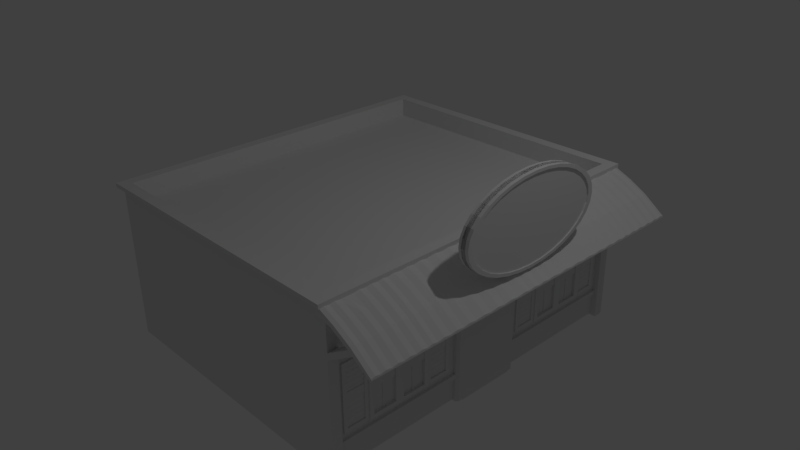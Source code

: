 # Source: Bar.blend  (saved by Blender 2.77.0; exported with 4.5.12 LTS)
import bpy
from mathutils import Matrix  # noqa: F401  (used for matrix-valued properties, if any)

bpy.ops.wm.read_factory_settings(use_empty=True)
scene = bpy.context.scene
scene.name = 'Scene'

# ---- collections
col_collection_1 = bpy.data.collections.new('Collection 1'); scene.collection.children.link(col_collection_1)

# ---- materials (node trees are filled in below, after node groups)
mat_material = bpy.data.materials.new('Material')
mat_material.alpha_threshold = 0.0
mat_material.use_transparent_shadow = False
mat_material.roughness = 0.5
mat_material.line_color = (0.0, 0.0, 0.0, 1.0)

# ---- material node trees

# ---- world
world_world = bpy.data.worlds.new('World'); scene.world = world_world
world_world.color = (0.05088, 0.05088, 0.05088)
world_world.use_sun_shadow = False
world_world.sun_shadow_jitter_overblur = 0.0
world_world.cycles.sampling_method = 'MANUAL'

# ---- cameras
cam_camera = bpy.data.cameras.new('Camera')
cam_camera.clip_end = 100.0
cam_camera.lens = 35.0
cam_camera.sensor_width = 32.0
cam_camera.sensor_height = 18.0
cam_camera.ortho_scale = 7.314
cam_camera.dof.focus_distance = 0.0
cam_camera.dof.aperture_fstop = 128.0

# ---- lights
light_lamp = bpy.data.lights.new('Lamp', 'POINT')
light_lamp.transmission_factor = 0.0
light_lamp.cutoff_distance = 30.0
light_lamp.energy = 100.0
light_lamp.shadow_buffer_clip_start = 1.001
light_lamp.shadow_soft_size = 0.1
light_lamp.shadow_maximum_resolution = 0.006
light_lamp.use_absolute_resolution = True

# ---- meshes
me_cylinder = bpy.data.meshes.new('Cylinder')
me_cylinder.from_pydata([(0.0, 1.0, -1.0), (0.0, 1.0, 1.0), (0.1951, 0.9808, -1.0), (0.1951, 0.9808, 1.0), (0.3827, 0.9239, -1.0), (0.3827, 0.9239, 1.0), (0.5556, 0.8315, -1.0), (0.5556, 0.8315, 1.0), (0.7071, 0.7071, -1.0), (0.7071, 0.7071, 1.0), (0.8315, 0.5556, -1.0), (0.8315, 0.5556, 1.0), (0.9239, 0.3827, -1.0), (0.9239, 0.3827, 1.0), (0.9808, 0.1951, -1.0), (0.9808, 0.1951, 1.0), (1.0, 7.55e-08, -1.0), (1.0, 7.55e-08, 1.0), (0.9808, -0.1951, -1.0), (0.9808, -0.1951, 1.0), (0.9239, -0.3827, -1.0), (0.9239, -0.3827, 1.0), (0.8315, -0.5556, -1.0), (0.8315, -0.5556, 1.0), (0.7071, -0.7071, -1.0), (0.7071, -0.7071, 1.0), (0.5556, -0.8315, -1.0), (0.5556, -0.8315, 1.0), (0.3827, -0.9239, -1.0), (0.3827, -0.9239, 1.0), (0.1951, -0.9808, -1.0), (0.1951, -0.9808, 1.0), (-3.258e-07, -1.0, -1.0), (-3.258e-07, -1.0, 1.0), (-0.1951, -0.9808, -1.0), (-0.1951, -0.9808, 1.0), (-0.3827, -0.9239, -1.0), (-0.3827, -0.9239, 1.0), (-0.5556, -0.8315, -1.0), (-0.5556, -0.8315, 1.0), (-0.7071, -0.7071, -1.0), (-0.7071, -0.7071, 1.0), (-0.8315, -0.5556, -1.0), (-0.8315, -0.5556, 1.0), (-0.9239, -0.3827, -1.0), (-0.9239, -0.3827, 1.0), (-0.9808, -0.1951, -1.0), (-0.9808, -0.1951, 1.0), (-1.0, 9.656e-07, -1.0), (-1.0, 9.656e-07, 1.0), (-0.9808, 0.1951, -1.0), (-0.9808, 0.1951, 1.0), (-0.9239, 0.3827, -1.0), (-0.9239, 0.3827, 1.0), (-0.8315, 0.5556, -1.0), (-0.8315, 0.5556, 1.0), (-0.7071, 0.7071, -1.0), (-0.7071, 0.7071, 1.0), (-0.5556, 0.8315, -1.0), (-0.5556, 0.8315, 1.0), (-0.3827, 0.9239, -1.0), (-0.3827, 0.9239, 1.0), (-0.1951, 0.9808, -1.0), (-0.1951, 0.9808, 1.0), (0.0, 1.0, -1.0), (0.1951, 0.9808, -1.0), (0.1951, 0.9808, 2.11), (-6.651e-10, 1.0, 2.11), (0.3827, 0.9239, -1.0), (0.3827, 0.9239, 2.11), (0.5556, 0.8315, -1.0), (0.5556, 0.8315, 2.11), (0.7071, 0.7071, -1.0), (0.7071, 0.7071, 2.11), (0.8315, 0.5556, -1.0), (0.8315, 0.5556, 2.11), (0.9239, 0.3827, -1.0), (0.9239, 0.3827, 2.11), (0.9808, 0.1951, -1.0), (0.9808, 0.1951, 2.11), (1.0, 7.55e-08, -1.0), (1.0, 7.55e-08, 2.11), (0.9808, -0.1951, -1.0), (0.9808, -0.1951, 2.11), (0.9239, -0.3827, -1.0), (0.9239, -0.3827, 2.11), (0.8315, -0.5556, -1.0), (0.8315, -0.5556, 2.11), (0.7071, -0.7071, -1.0), (0.7071, -0.7071, 2.11), (0.5556, -0.8315, -1.0), (0.5556, -0.8315, 2.11), (0.3827, -0.9239, -1.0), (0.3827, -0.9239, 2.11), (0.1951, -0.9808, -1.0), (0.1951, -0.9808, 2.11), (-3.258e-07, -1.0, -1.0), (-3.265e-07, -1.0, 2.11), (-0.1951, -0.9808, -1.0), (-0.1951, -0.9808, 2.11), (-0.3827, -0.9239, -1.0), (-0.3827, -0.9239, 2.11), (-0.5556, -0.8315, -1.0), (-0.5556, -0.8315, 2.11), (-0.7071, -0.7071, -1.0), (-0.7071, -0.7071, 2.11), (-0.8315, -0.5556, -1.0), (-0.8315, -0.5556, 2.11), (-0.9239, -0.3827, -1.0), (-0.9239, -0.3827, 2.11), (-0.9808, -0.1951, -1.0), (-0.9808, -0.1951, 2.11), (-1.0, 9.656e-07, -1.0), (-1.0, 9.656e-07, 2.11), (-0.9808, 0.1951, -1.0), (-0.9808, 0.1951, 2.11), (-0.9239, 0.3827, -1.0), (-0.9239, 0.3827, 2.11), (-0.8315, 0.5556, -1.0), (-0.8315, 0.5556, 2.11), (-0.7071, 0.7071, -1.0), (-0.7071, 0.7071, 2.11), (-0.5556, 0.8315, -1.0), (-0.5556, 0.8315, 2.11), (-0.3827, 0.9239, -1.0), (-0.3827, 0.9239, 2.11), (-0.1951, 0.9808, -1.0), (-0.1951, 0.9808, 2.11), (8.203e-09, 0.9354, -1.883), (0.1825, 0.9174, -1.883), (0.358, 0.8642, -1.883), (0.5197, 0.7777, -1.883), (0.6614, 0.6614, -1.883), (0.7777, 0.5197, -1.883), (0.8642, 0.358, -1.883), (0.9174, 0.1825, -1.883), (0.9354, 8.904e-08, -1.883), (0.9174, -0.1825, -1.883), (0.8642, -0.358, -1.883), (0.7777, -0.5197, -1.883), (0.6614, -0.6614, -1.883), (0.5197, -0.7777, -1.883), (0.358, -0.8642, -1.883), (0.1825, -0.9174, -1.883), (-2.966e-07, -0.9354, -1.883), (-0.1825, -0.9174, -1.883), (-0.358, -0.8642, -1.883), (-0.5197, -0.7777, -1.883), (-0.6614, -0.6614, -1.883), (-0.7777, -0.5197, -1.883), (-0.8642, -0.358, -1.883), (-0.9174, -0.1825, -1.883), (-0.9354, 9.216e-07, -1.883), (-0.9174, 0.1825, -1.883), (-0.8642, 0.358, -1.883), (-0.7777, 0.5197, -1.883), (-0.6614, 0.6614, -1.883), (-0.5197, 0.7777, -1.883), (-0.358, 0.8642, -1.883), (-0.1825, 0.9174, -1.883), (8.859e-10, 1.0, -2.478), (0.1951, 0.9808, -2.478), (0.3827, 0.9239, -2.478), (0.5556, 0.8315, -2.478), (0.7071, 0.7071, -2.478), (0.8315, 0.5556, -2.478), (0.9239, 0.3827, -2.478), (0.9808, 0.1951, -2.478), (1.0, 7.55e-08, -2.478), (0.9808, -0.1951, -2.478), (0.9239, -0.3827, -2.478), (0.8315, -0.5556, -2.478), (0.7071, -0.7071, -2.478), (0.5556, -0.8315, -2.478), (0.3827, -0.9239, -2.478), (0.1951, -0.9808, -2.478), (-3.25e-07, -1.0, -2.478), (-0.1951, -0.9808, -2.478), (-0.3827, -0.9239, -2.478), (-0.5556, -0.8315, -2.478), (-0.7071, -0.7071, -2.478), (-0.8315, -0.5556, -2.478), (-0.9239, -0.3827, -2.478), (-0.9808, -0.1951, -2.478), (-1.0, 9.656e-07, -2.478), (-0.9808, 0.1951, -2.478), (-0.9239, 0.3827, -2.478), (-0.8315, 0.5556, -2.478), (-0.7071, 0.7071, -2.478), (-0.5556, 0.8315, -2.478), (-0.3827, 0.9239, -2.478), (-0.1951, 0.9808, -2.478), (8.559e-09, 0.9354, -2.478), (0.1825, 0.9174, -2.478), (0.358, 0.8642, -2.478), (0.5197, 0.7777, -2.478), (0.6614, 0.6614, -2.478), (0.7777, 0.5197, -2.478), (0.8642, 0.358, -2.478), (0.9174, 0.1825, -2.478), (0.9354, 8.904e-08, -2.478), (0.9174, -0.1825, -2.478), (0.8642, -0.358, -2.478), (0.7777, -0.5197, -2.478), (0.6614, -0.6614, -2.478), (0.5197, -0.7777, -2.478), (0.358, -0.8642, -2.478), (0.1825, -0.9174, -2.478), (-2.962e-07, -0.9354, -2.478), (-0.1825, -0.9174, -2.478), (-0.358, -0.8642, -2.478), (-0.5197, -0.7777, -2.478), (-0.6614, -0.6614, -2.478), (-0.7777, -0.5197, -2.478), (-0.8642, -0.358, -2.478), (-0.9174, -0.1825, -2.478), (-0.9354, 9.216e-07, -2.478), (-0.9174, 0.1825, -2.478), (-0.8642, 0.358, -2.478), (-0.7777, 0.5197, -2.478), (-0.6614, 0.6614, -2.478), (-0.5197, 0.7777, -2.478), (-0.358, 0.8642, -2.478), (-0.1825, 0.9174, -2.478)], [], [(0, 2, 3, 1), (2, 4, 5, 3), (4, 6, 7, 5), (6, 8, 9, 7), (8, 10, 11, 9), (10, 12, 13, 11), (12, 14, 15, 13), (14, 16, 17, 15), (16, 18, 19, 17), (18, 20, 21, 19), (20, 22, 23, 21), (22, 24, 25, 23), (24, 26, 27, 25), (26, 28, 29, 27), (28, 30, 31, 29), (30, 32, 33, 31), (32, 34, 35, 33), (34, 36, 37, 35), (36, 38, 39, 37), (38, 40, 41, 39), (40, 42, 43, 41), (42, 44, 45, 43), (44, 46, 47, 45), (46, 48, 49, 47), (48, 50, 51, 49), (50, 52, 53, 51), (52, 54, 55, 53), (54, 56, 57, 55), (56, 58, 59, 57), (58, 60, 61, 59), (3, 5, 7, 9, 11, 13, 15, 17, 19, 21, 23, 25, 27, 29, 31, 33, 35, 37, 39, 41, 43, 45, 47, 49, 51, 53, 55, 57, 59, 61, 63, 1), (60, 62, 63, 61), (62, 0, 1, 63), (0, 62, 60, 58, 56, 54, 52, 50, 48, 46, 44, 42, 40, 38, 36, 34, 32, 30, 28, 26, 24, 22, 20, 18, 16, 14, 12, 10, 8, 6, 4, 2), (64, 67, 66, 65), (65, 66, 69, 68), (68, 69, 71, 70), (70, 71, 73, 72), (72, 73, 75, 74), (74, 75, 77, 76), (76, 77, 79, 78), (78, 79, 81, 80), (80, 81, 83, 82), (82, 83, 85, 84), (84, 85, 87, 86), (86, 87, 89, 88), (88, 89, 91, 90), (90, 91, 93, 92), (92, 93, 95, 94), (94, 95, 97, 96), (96, 97, 99, 98), (98, 99, 101, 100), (100, 101, 103, 102), (102, 103, 105, 104), (104, 105, 107, 106), (106, 107, 109, 108), (108, 109, 111, 110), (110, 111, 113, 112), (112, 113, 115, 114), (114, 115, 117, 116), (116, 117, 119, 118), (118, 119, 121, 120), (120, 121, 123, 122), (122, 123, 125, 124), (66, 67, 127, 125, 123, 121, 119, 117, 115, 113, 111, 109, 107, 105, 103, 101, 99, 97, 95, 93, 91, 89, 87, 85, 83, 81, 79, 77, 75, 73, 71, 69), (124, 125, 127, 126), (126, 127, 67, 64), (141, 140, 204, 205), (128, 129, 130, 131, 132, 133, 134, 135, 136, 137, 138, 139, 140, 141, 142, 143, 144, 145, 146, 147, 148, 149, 150, 151, 152, 153, 154, 155, 156, 157, 158, 159), (100, 102, 179, 178), (140, 139, 203, 204), (82, 84, 170, 169), (139, 138, 202, 203), (116, 118, 187, 186), (138, 137, 201, 202), (64, 65, 161, 160), (98, 100, 178, 177), (137, 136, 200, 201), (80, 82, 169, 168), (136, 135, 199, 200), (114, 116, 186, 185), (135, 134, 198, 199), (96, 98, 177, 176), (134, 133, 197, 198), (128, 159, 223, 192), (78, 80, 168, 167), (133, 132, 196, 197), (159, 158, 222, 223), (112, 114, 185, 184), (132, 131, 195, 196), (158, 157, 221, 222), (94, 96, 176, 175), (131, 130, 194, 195), (157, 156, 220, 221), (76, 78, 167, 166), (130, 129, 193, 194), (156, 155, 219, 220), (110, 112, 184, 183), (129, 128, 192, 193), (155, 154, 218, 219), (166, 167, 199, 198), (175, 176, 208, 207), (184, 185, 217, 216), (162, 163, 195, 194), (171, 172, 204, 203), (180, 181, 213, 212), (189, 190, 222, 221), (167, 168, 200, 199), (176, 177, 209, 208), (185, 186, 218, 217), (163, 164, 196, 195), (172, 173, 205, 204), (181, 182, 214, 213), (190, 191, 223, 222), (168, 169, 201, 200), (177, 178, 210, 209), (186, 187, 219, 218), (164, 165, 197, 196), (173, 174, 206, 205), (182, 183, 215, 214), (160, 161, 193, 192), (191, 160, 192, 223), (169, 170, 202, 201), (178, 179, 211, 210), (187, 188, 220, 219), (165, 166, 198, 197), (174, 175, 207, 206), (183, 184, 216, 215), (161, 162, 194, 193), (170, 171, 203, 202), (179, 180, 212, 211), (188, 189, 221, 220), (118, 120, 188, 187), (65, 68, 162, 161), (142, 141, 205, 206), (84, 86, 171, 170), (143, 142, 206, 207), (102, 104, 180, 179), (144, 143, 207, 208), (120, 122, 189, 188), (68, 70, 163, 162), (145, 144, 208, 209), (86, 88, 172, 171), (146, 145, 209, 210), (104, 106, 181, 180), (147, 146, 210, 211), (122, 124, 190, 189), (70, 72, 164, 163), (148, 147, 211, 212), (88, 90, 173, 172), (149, 148, 212, 213), (106, 108, 182, 181), (150, 149, 213, 214), (124, 126, 191, 190), (72, 74, 165, 164), (151, 150, 214, 215), (90, 92, 174, 173), (152, 151, 215, 216), (108, 110, 183, 182), (153, 152, 216, 217), (126, 64, 160, 191), (74, 76, 166, 165), (154, 153, 217, 218), (92, 94, 175, 174)])
me_cylinder.use_remesh_preserve_volume = False
me_cylinder.use_remesh_preserve_attributes = False
me_cylinder.use_mirror_vertex_groups = False
me_cylinder.update()
me_cube_006 = bpy.data.meshes.new('Cube.006')
me_cube_006.from_pydata([(0.0, 0.8684, 1.0), (1.0, 0.1316, 1.0), (-1.0, 1.0, -1.0), (-1.0, 1.0, 1.0), (1.0, 0.8684, 1.0), (-1.0, 0.1316, -1.0), (1.0, 1.0, -1.0), (1.0, 1.0, 1.0), (-1.0, 0.8684, -1.0), (-1.0, 0.0, 1.0), (-1.0, 1.0, 0.0), (-1.0, 0.0, -1.0), (0.0, 1.0, 1.0), (1.0, 1.0, 0.0), (0.0, 1.0, -1.0), (1.0, 0.0, 1.0), (1.0, 0.8684, -1.0), (1.0, 0.0, -1.0), (1.0, 0.1316, -1.0), (-1.0, 0.8684, 1.0), (0.0, 0.0, 1.0), (0.0, 0.0, -1.0), (-1.0, 0.1316, 1.0), (1.0, 0.0, 0.0), (-1.0, 0.0, 0.0), (0.0, 0.1316, 1.0), (0.0, 0.8684, -1.0), (0.0, 0.1316, -1.0), (1.974, 1.0, -1.0), (1.974, 1.0, -0.8841), (-1.0, 0.8684, 0.0), (-1.0, 0.1316, 0.0), (-1.0, 0.1316, 0.8673), (-1.0, 0.1316, 0.1327), (1.0, 0.1316, 0.8673), (1.0, 0.1316, 0.1327), (1.0, 0.8684, 0.8673), (1.0, 0.8684, 0.1327), (-1.0, 1.0, 0.8673), (-1.0, 1.0, 0.1327), (1.0, 1.0, 0.8673), (1.0, 1.0, 0.1327), (-1.0, 0.8684, 0.8673), (-1.0, 0.8684, 0.1327), (1.0, 0.0, 0.8673), (1.0, 0.0, 0.1327), (1.0, 1.68, 0.8673), (1.0, 1.121, 0.8673), (-1.0, 0.0, 0.8673), (-1.0, 0.0, 0.1327), (-1.0, 1.0, -0.1159), (-1.0, 1.0, -0.8841), (1.0, 1.0, -0.1159), (1.0, 1.0, -0.8841), (1.0, 0.0, -0.1159), (1.0, 0.0, -0.8841), (1.0, 1.121, 0.1327), (1.0, 1.68, 0.1327), (-1.0, 0.0, -0.1159), (-1.0, 0.0, -0.8841), (1.0, 0.8684, -0.1159), (1.0, 0.8684, -0.8841), (1.0, 0.1316, -0.1159), (1.0, 0.1316, -0.8841), (-1.0, 0.1316, -0.1159), (-1.0, 0.1316, -0.8841), (-1.0, 0.8684, -0.1159), (-1.0, 0.8684, -0.8841), (1.974, 0.1316, 0.0), (1.974, 0.1316, 0.1327), (-1.0, 0.5236, 0.0), (-1.0, 0.4764, 0.0), (0.0, 0.5236, 1.0), (0.0, 0.4764, 1.0), (0.0, 0.5236, -1.0), (0.0, 0.4764, -1.0), (1.0, 0.4764, -1.0), (1.0, 0.5236, -1.0), (-1.0, 0.4764, 1.0), (-1.0, 0.5236, 1.0), (-1.0, 0.5236, -1.0), (-1.0, 0.4764, -1.0), (1.0, 0.5236, 1.0), (1.0, 0.4764, 1.0), (1.0, 0.4764, 0.8673), (1.0, 0.5236, 0.8673), (1.0, 0.4764, 0.1327), (1.0, 0.5236, 0.1327), (-1.0, 0.5236, 0.8673), (-1.0, 0.4764, 0.8673), (-1.0, 0.5236, 0.1327), (-1.0, 0.4764, 0.1327), (-1.0, 0.5236, -0.1159), (-1.0, 0.4764, -0.1159), (-1.0, 0.5236, -0.8841), (-1.0, 0.4764, -0.8841), (1.0, 0.4764, -0.1159), (1.0, 0.5236, -0.1159), (1.0, 0.4764, -0.8841), (1.0, 0.5236, -0.8841), (1.384, 0.1316, 0.1327), (2.532, 1.0, -1.0), (1.384, 1.0, -0.8841), (1.384, 1.0, -1.0), (2.532, 1.0, -0.8841), (2.532, 0.1316, 0.0), (1.384, 0.8684, -1.0), (1.384, 0.0, 0.0), (1.384, 0.8684, 0.1327), (1.384, 1.0, 0.1327), (1.384, 1.0, 0.0), (1.384, 0.1316, 1.0), (1.384, 0.0, 1.0), (1.384, 0.5236, -1.0), (1.384, 0.0, -1.0), (1.384, 0.1316, -1.0), (1.384, 0.4764, 1.0), (1.384, 0.0, -0.8841), (1.384, 0.0, 0.1327), (1.384, 1.0, 1.0), (1.384, 0.8684, 1.0), (1.384, 0.8684, -0.8841), (1.384, 0.1316, -0.8841), (1.384, 0.1316, 0.8673), (1.384, 0.8684, 0.8673), (1.384, 1.0, 0.8673), (1.384, 0.0, 0.8673), (1.384, 0.5236, 0.8673), (1.384, 0.5236, 0.1327), (1.384, 1.0, -0.1159), (1.384, 0.0, -0.1159), (1.384, 0.8684, -0.1159), (1.384, 0.1316, -0.1159), (1.384, 0.5236, -0.1159), (1.384, 0.5236, -0.8841), (2.532, 0.1316, 0.1327), (1.384, 0.4764, -1.0), (1.384, 0.5236, 1.0), (1.384, 0.4764, 0.8673), (1.384, 0.4764, 0.1327), (1.384, 0.4764, -0.1159), (1.384, 0.4764, -0.8841), (1.974, 0.5236, 0.0), (1.974, 0.8684, 0.0), (1.974, 0.8684, -1.0), (1.974, 0.0, 0.0), (1.974, 0.8684, 0.1327), (1.974, 1.0, 0.1327), (1.974, 1.0, 0.0), (1.974, 0.1316, 1.0), (1.974, 0.0, 1.0), (1.974, 0.5236, -1.0), (1.974, 0.0, -1.0), (1.974, 0.1316, -1.0), (1.974, 0.4764, 1.0), (1.974, 0.0, -0.8841), (1.974, 0.0, 0.1327), (1.974, 1.0, 1.0), (1.974, 0.8684, 1.0), (1.974, 0.8684, -0.8841), (1.974, 0.1316, -0.8841), (1.974, 0.1316, 0.8673), (1.974, 0.8684, 0.8673), (1.974, 1.0, 0.8673), (1.974, 0.0, 0.8673), (1.974, 0.5236, 0.8673), (1.974, 0.5236, 0.1327), (1.974, 1.0, -0.1159), (1.974, 0.0, -0.1159), (1.974, 0.8684, -0.1159), (1.974, 0.1316, -0.1159), (1.974, 0.5236, -0.1159), (1.974, 0.5236, -0.8841), (1.974, 0.4764, 0.0), (1.974, 0.4764, -1.0), (1.974, 0.5236, 1.0), (1.974, 0.4764, 0.8673), (1.974, 0.4764, 0.1327), (1.974, 0.4764, -0.1159), (1.974, 0.4764, -0.8841), (2.532, 0.8684, -1.0), (2.532, 0.0, 0.0), (2.532, 0.8684, 0.1327), (2.532, 0.8684, 0.0), (2.532, 1.0, 0.1327), (2.532, 1.0, 0.0), (2.532, 0.1316, 1.0), (2.532, 0.0, 1.0), (2.532, 0.5236, -1.0), (2.532, 0.0, -1.0), (2.532, 0.1316, -1.0), (2.532, 0.4764, 1.0), (2.532, 0.0, -0.8841), (2.532, 0.0, 0.1327), (2.532, 1.0, 1.0), (2.532, 0.8684, 1.0), (2.532, 0.8684, -0.8841), (2.532, 0.1316, -0.8841), (2.532, 0.1316, 0.8673), (2.532, 0.8684, 0.8673), (2.532, 1.0, 0.8673), (2.532, 0.0, 0.8673), (2.532, 0.5236, 0.8673), (2.532, 1.0, -0.1159), (2.532, 0.0, -0.1159), (2.532, 0.8684, -0.1159), (2.532, 0.1316, -0.1159), (2.532, 0.5236, -0.8841), (2.532, 0.4764, -1.0), (2.532, 0.5236, 1.0), (2.532, 0.4764, 0.8673), (2.532, 0.4764, -0.8841), (-1.0, 1.801, -0.8841), (-1.0, 1.801, -1.0), (0.0, 1.801, 1.0), (1.0, 1.801, 1.0), (1.0, 1.801, -0.8841), (1.0, 1.801, -1.0), (0.0, 1.801, -1.0), (-1.0, 1.801, 0.1327), (-1.0, 1.801, 0.0), (-1.0, 1.801, 1.0), (1.0, 1.801, 0.1327), (1.0, 1.801, 0.0), (0.0, 1.801, -0.8841), (0.0, 1.801, 0.1327), (0.0, 1.801, 0.0), (-1.0, 1.801, 0.8673), (1.0, 1.801, 0.8673), (0.0, 1.801, 0.8673), (-1.0, 1.801, -0.1159), (1.0, 1.801, -0.1159), (0.0, 1.801, -0.1159), (1.0, 1.121, -0.1159), (1.0, 1.68, -0.1159), (-1.0, 1.68, 0.8673), (-1.0, 1.121, 0.8673), (-1.0, 1.121, 1.0), (-1.0, 1.68, 1.0), (-1.0, 1.121, 0.1327), (-1.0, 1.68, 0.1327), (-1.0, 1.68, -0.8841), (-1.0, 1.121, -0.8841), (0.0, 1.68, -1.0), (0.0, 1.121, -1.0), (-1.0, 1.121, -1.0), (-1.0, 1.68, -1.0), (-1.0, 1.68, -0.1159), (-1.0, 1.121, -0.1159), (-1.0, 1.121, 0.0), (-1.0, 1.68, 0.0), (1.0, 1.68, -0.8841), (1.0, 1.121, -0.8841), (1.0, 1.121, -1.0), (1.0, 1.68, -1.0), (0.0, 1.68, 1.0), (0.0, 1.121, 1.0), (1.0, 1.121, 1.0), (1.0, 1.68, 1.0), (1.429, 1.0, -0.8841), (1.429, 1.0, -1.0), (1.429, 1.0, 0.1327), (1.429, 1.0, 0.0), (1.429, 1.121, 0.1327), (1.429, 1.68, 0.8673), (1.429, 1.801, 0.8673), (1.429, 1.121, 0.0), (1.429, 1.68, -0.1159), (1.429, 1.801, -0.1159), (1.429, 1.0, 1.0), (1.429, 1.0, 0.8673), (1.429, 1.0, -0.1159), (1.429, 1.121, -0.8841), (1.429, 1.68, -1.0), (1.429, 1.801, -1.0), (1.429, 1.68, 1.0), (1.429, 1.801, 1.0), (1.429, 1.801, -0.8841), (1.429, 1.801, 0.1327), (1.429, 1.801, 0.0), (1.429, 1.68, 0.1327), (1.429, 1.121, 0.8673), (1.429, 1.68, 0.0), (1.429, 1.121, -0.1159), (1.429, 1.68, -0.8841), (1.429, 1.121, -1.0), (1.429, 1.121, 1.0), (1.804, 1.0, -0.8841), (1.804, 1.0, -1.0), (1.804, 1.0, 0.1327), (1.804, 1.0, 0.0), (1.804, 1.121, 0.1327), (1.804, 1.68, 0.8673), (1.804, 1.801, 0.8673), (1.804, 1.121, 0.0), (1.804, 1.68, -0.1159), (1.804, 1.801, -0.1159), (1.804, 1.0, 1.0), (1.804, 1.0, 0.8673), (1.804, 1.0, -0.1159), (1.804, 1.121, -0.8841), (1.804, 1.68, -1.0), (1.804, 1.801, -1.0), (1.804, 1.68, 1.0), (1.804, 1.801, 1.0), (1.804, 1.801, -0.8841), (1.804, 1.801, 0.1327), (1.804, 1.801, 0.0), (1.804, 1.68, 0.1327), (1.804, 1.121, 0.8673), (1.804, 1.68, 0.0), (1.804, 1.121, -0.1159), (1.804, 1.68, -0.8841), (1.804, 1.121, -1.0), (1.804, 1.121, 1.0)], [], [(67, 51, 2, 8), (56, 47, 281, 263), (15, 44, 126, 112), (82, 4, 0, 72), (26, 14, 6, 16), (0, 12, 3, 19), (11, 5, 27, 21), (90, 43, 30, 70), (4, 7, 12, 0), (23, 54, 130, 107), (20, 25, 22, 9), (8, 2, 14, 26), (13, 41, 109, 110), (49, 33, 31, 24), (80, 8, 26, 74), (53, 52, 129, 102), (76, 77, 113, 136), (52, 13, 110, 129), (238, 255, 214, 221), (228, 215, 276, 265), (240, 235, 227, 219), (72, 0, 19, 79), (15, 1, 25, 20), (43, 39, 10, 30), (21, 27, 18, 17), (74, 26, 16, 77), (59, 65, 5, 11), (94, 67, 8, 80), (19, 3, 38, 42), (42, 38, 39, 43), (52, 53, 259, 271), (235, 238, 221, 227), (250, 240, 219, 220), (241, 247, 230, 212), (41, 40, 125, 109), (18, 76, 136, 115), (40, 7, 119, 125), (61, 99, 134, 121), (9, 22, 32, 48), (48, 32, 33, 49), (96, 98, 141, 140), (84, 34, 35, 86), (79, 19, 42, 88), (88, 42, 43, 90), (70, 30, 66, 92), (92, 66, 67, 94), (24, 31, 64, 58), (58, 64, 65, 59), (243, 246, 213, 218), (247, 250, 220, 230), (63, 62, 132, 122), (97, 60, 131, 133), (77, 16, 106, 113), (96, 62, 63, 98), (99, 97, 133, 134), (84, 86, 139, 138), (6, 253, 285, 260), (255, 258, 215, 214), (30, 10, 50, 66), (66, 50, 51, 67), (60, 97, 99, 61), (86, 35, 100, 139), (36, 37, 108, 124), (60, 61, 121, 131), (64, 93, 95, 65), (93, 92, 94, 95), (31, 71, 93, 64), (71, 70, 92, 93), (32, 89, 91, 33), (89, 88, 90, 91), (22, 78, 89, 32), (78, 79, 88, 89), (36, 85, 87, 37), (87, 85, 127, 128), (37, 87, 128, 108), (98, 63, 122, 141), (65, 95, 81, 5), (95, 94, 80, 81), (27, 75, 76, 18), (75, 74, 77, 76), (25, 73, 78, 22), (73, 72, 79, 78), (5, 81, 75, 27), (81, 80, 74, 75), (45, 23, 107, 118), (34, 84, 138, 123), (85, 36, 124, 127), (35, 34, 123, 100), (33, 91, 71, 31), (91, 90, 70, 71), (1, 83, 73, 25), (83, 82, 72, 73), (139, 100, 69, 177), (118, 107, 145, 156), (138, 127, 165, 176), (122, 132, 170, 160), (117, 114, 152, 155), (123, 138, 176, 161), (126, 118, 156, 164), (116, 111, 149, 154), (137, 116, 154, 175), (112, 126, 164, 150), (131, 121, 159, 169), (114, 115, 153, 152), (120, 137, 175, 158), (109, 125, 163, 147), (113, 106, 144, 151), (136, 113, 151, 174), (133, 140, 141, 134), (125, 119, 157, 163), (130, 117, 155, 168), (127, 138, 139, 128), (111, 112, 150, 149), (115, 136, 174, 153), (124, 108, 146, 162), (107, 130, 168, 145), (110, 109, 147, 148), (102, 129, 167, 29), (6, 53, 102, 103), (54, 55, 117, 130), (1, 15, 112, 111), (7, 4, 120, 119), (44, 45, 118, 126), (17, 18, 115, 114), (4, 82, 137, 120), (83, 1, 111, 116), (62, 96, 140, 132), (82, 83, 116, 137), (16, 6, 103, 106), (55, 17, 114, 117), (167, 148, 185, 203), (177, 69, 68, 173), (179, 160, 197, 211), (144, 28, 101, 180), (165, 162, 199, 202), (159, 172, 207, 196), (28, 29, 104, 101), (157, 158, 195, 194), (68, 69, 135, 105), (156, 145, 181, 193), (176, 165, 202, 210), (160, 170, 206, 197), (155, 152, 189, 192), (173, 68, 170, 178), (161, 176, 210, 198), (164, 156, 193, 201), (143, 142, 171, 169), (142, 173, 178, 171), (170, 68, 105, 206), (154, 149, 186, 191), (175, 154, 191, 209), (150, 164, 201, 187), (146, 166, 142, 143), (166, 177, 173, 142), (128, 139, 177, 166), (119, 120, 158, 157), (133, 131, 169, 171), (103, 102, 29, 28), (132, 140, 178, 170), (121, 134, 172, 159), (127, 124, 162, 165), (140, 133, 171, 178), (106, 103, 28, 144), (108, 128, 166, 146), (141, 122, 160, 179), (129, 110, 148, 167), (134, 141, 179, 172), (100, 123, 161, 69), (104, 196, 180, 101), (211, 197, 190, 208), (197, 192, 189, 190), (135, 193, 181, 105), (184, 182, 183, 185), (194, 195, 199, 200), (200, 199, 182, 184), (186, 187, 201, 198), (198, 201, 193, 135), (191, 186, 198, 210), (105, 181, 204, 206), (206, 204, 192, 197), (185, 183, 205, 203), (203, 205, 196, 104), (195, 209, 202, 199), (209, 191, 210, 202), (196, 207, 188, 180), (207, 211, 208, 188), (172, 179, 211, 207), (69, 161, 198, 135), (146, 143, 183, 182), (29, 167, 203, 104), (148, 147, 184, 185), (145, 168, 204, 181), (162, 146, 182, 199), (153, 174, 208, 190), (149, 150, 187, 186), (168, 155, 192, 204), (163, 157, 194, 200), (174, 151, 188, 208), (151, 144, 180, 188), (143, 169, 205, 183), (147, 163, 200, 184), (158, 175, 209, 195), (152, 153, 190, 189), (169, 159, 196, 205), (224, 216, 217, 218), (212, 224, 218, 213), (219, 225, 226, 220), (225, 222, 223, 226), (214, 215, 228, 229), (229, 228, 222, 225), (221, 214, 229, 227), (227, 229, 225, 219), (220, 226, 232, 230), (230, 232, 224, 212), (226, 223, 231, 232), (232, 231, 216, 224), (246, 241, 212, 213), (223, 222, 278, 279), (13, 52, 271, 262), (254, 243, 218, 217), (6, 14, 244, 253), (253, 244, 243, 254), (47, 46, 264, 281), (251, 252, 272, 284), (215, 258, 275, 276), (2, 51, 242, 245), (245, 242, 241, 246), (12, 7, 257, 256), (256, 257, 258, 255), (254, 217, 274, 273), (258, 257, 286, 275), (50, 10, 249, 248), (248, 249, 250, 247), (14, 2, 245, 244), (244, 245, 246, 243), (51, 50, 248, 242), (242, 248, 247, 241), (10, 39, 239, 249), (249, 239, 240, 250), (38, 3, 237, 236), (236, 237, 238, 235), (53, 6, 260, 259), (57, 56, 263, 280), (39, 38, 236, 239), (239, 236, 235, 240), (216, 231, 268, 277), (3, 12, 256, 237), (237, 256, 255, 238), (257, 7, 269, 286), (234, 251, 284, 267), (265, 276, 304, 293), (284, 272, 300, 312), (261, 262, 290, 289), (272, 283, 311, 300), (279, 278, 306, 307), (259, 260, 288, 287), (282, 267, 295, 310), (274, 277, 305, 302), (263, 266, 282, 280), (283, 266, 294, 311), (276, 275, 303, 304), (273, 274, 302, 301), (266, 283, 267, 282), (280, 282, 310, 308), (271, 259, 287, 299), (281, 264, 292, 309), (253, 254, 273, 285), (7, 40, 270, 269), (222, 228, 265, 278), (46, 57, 280, 264), (41, 13, 262, 261), (40, 41, 261, 270), (252, 233, 283, 272), (231, 223, 279, 268), (233, 234, 267, 283), (217, 216, 277, 274), (303, 292, 293, 304), (295, 312, 305, 296), (310, 295, 296, 307), (312, 301, 302, 305), (308, 310, 307, 306), (292, 308, 306, 293), (298, 289, 291, 309), (289, 290, 294, 291), (287, 288, 313, 300), (300, 313, 301, 312), (290, 299, 311, 294), (299, 287, 300, 311), (297, 298, 309, 314), (314, 309, 292, 303), (267, 284, 312, 295), (260, 285, 313, 288), (278, 265, 293, 306), (285, 273, 301, 313), (268, 279, 307, 296), (286, 269, 297, 314), (277, 268, 296, 305), (275, 286, 314, 303), (269, 270, 298, 297), (263, 281, 309, 291), (270, 261, 289, 298), (264, 280, 308, 292), (262, 271, 299, 290), (266, 263, 291, 294)])
me_cube_006.use_remesh_preserve_volume = False
me_cube_006.use_remesh_preserve_attributes = False
me_cube_006.use_mirror_vertex_groups = False
me_cube_006.update()
me_cube_007 = bpy.data.meshes.new('Cube.007')
me_cube_007.from_pydata([(1.0, 1.68, 0.8673), (1.0, 1.121, 0.8673), (1.0, 1.121, 0.1327), (1.0, 1.68, 0.1327), (1.0, 1.121, -0.1159), (1.0, 1.68, -0.1159), (1.0, 1.68, -0.8841), (1.0, 1.121, -0.8841), (1.319, 1.121, -0.8073), (1.0, 1.121, -0.7304), (1.319, 1.121, -0.6536), (1.0, 1.121, -0.5768), (1.319, 1.121, -0.5), (1.0, 1.121, -0.4232), (1.319, 1.121, -0.3464), (1.0, 1.121, -0.2696), (1.319, 1.121, -0.1927), (1.319, 1.68, -0.8073), (1.0, 1.68, -0.7304), (1.319, 1.68, -0.6536), (1.0, 1.68, -0.5768), (1.319, 1.68, -0.5), (1.0, 1.68, -0.4232), (1.319, 1.68, -0.3464), (1.0, 1.68, -0.2696), (1.319, 1.68, -0.1927), (1.319, 1.121, 0.2062), (1.0, 1.121, 0.2796), (1.319, 1.121, 0.3531), (1.0, 1.121, 0.4265), (1.319, 1.121, 0.5), (1.0, 1.121, 0.5735), (1.319, 1.121, 0.6469), (1.0, 1.121, 0.7204), (1.319, 1.121, 0.7938), (1.319, 1.68, 0.2062), (1.0, 1.68, 0.2796), (1.319, 1.68, 0.3531), (1.0, 1.68, 0.4265), (1.319, 1.68, 0.5), (1.0, 1.68, 0.5735), (1.319, 1.68, 0.6469), (1.0, 1.68, 0.7204), (1.319, 1.68, 0.7938), (1.0, -1.68, 0.8673), (1.0, -1.121, 0.8673), (1.0, -1.121, 0.1327), (1.0, -1.68, 0.1327), (1.0, -1.121, -0.1159), (1.0, -1.68, -0.1159), (1.0, -1.68, -0.8841), (1.0, -1.121, -0.8841), (1.319, -1.121, -0.8073), (1.0, -1.121, -0.7304), (1.319, -1.121, -0.6536), (1.0, -1.121, -0.5768), (1.319, -1.121, -0.5), (1.0, -1.121, -0.4232), (1.319, -1.121, -0.3464), (1.0, -1.121, -0.2696), (1.319, -1.121, -0.1927), (1.319, -1.68, -0.8073), (1.0, -1.68, -0.7304), (1.319, -1.68, -0.6536), (1.0, -1.68, -0.5768), (1.319, -1.68, -0.5), (1.0, -1.68, -0.4232), (1.319, -1.68, -0.3464), (1.0, -1.68, -0.2696), (1.319, -1.68, -0.1927), (1.319, -1.121, 0.2062), (1.0, -1.121, 0.2796), (1.319, -1.121, 0.3531), (1.0, -1.121, 0.4265), (1.319, -1.121, 0.5), (1.0, -1.121, 0.5735), (1.319, -1.121, 0.6469), (1.0, -1.121, 0.7204), (1.319, -1.121, 0.7938), (1.319, -1.68, 0.2062), (1.0, -1.68, 0.2796), (1.319, -1.68, 0.3531), (1.0, -1.68, 0.4265), (1.319, -1.68, 0.5), (1.0, -1.68, 0.5735), (1.319, -1.68, 0.6469), (1.0, -1.68, 0.7204), (1.319, -1.68, 0.7938)], [], [(26, 2, 3, 35), (8, 7, 6, 17), (4, 16, 25, 5), (16, 15, 24, 25), (15, 14, 23, 24), (14, 13, 22, 23), (13, 12, 21, 22), (12, 11, 20, 21), (11, 10, 19, 20), (10, 9, 18, 19), (9, 8, 17, 18), (1, 34, 43, 0), (34, 33, 42, 43), (33, 32, 41, 42), (32, 31, 40, 41), (31, 30, 39, 40), (30, 29, 38, 39), (29, 28, 37, 38), (28, 27, 36, 37), (27, 26, 35, 36), (70, 79, 47, 46), (52, 61, 50, 51), (48, 49, 69, 60), (60, 69, 68, 59), (59, 68, 67, 58), (58, 67, 66, 57), (57, 66, 65, 56), (56, 65, 64, 55), (55, 64, 63, 54), (54, 63, 62, 53), (53, 62, 61, 52), (45, 44, 87, 78), (78, 87, 86, 77), (77, 86, 85, 76), (76, 85, 84, 75), (75, 84, 83, 74), (74, 83, 82, 73), (73, 82, 81, 72), (72, 81, 80, 71), (71, 80, 79, 70)])
me_cube_007.use_remesh_preserve_volume = False
me_cube_007.use_remesh_preserve_attributes = False
me_cube_007.use_mirror_vertex_groups = False
me_cube_007.update()
me_cube_004 = bpy.data.meshes.new('Cube.004')
me_cube_004.from_pydata([(0.0, 0.8684, 1.0), (1.0, 0.1316, 1.0), (-1.0, 1.0, -1.0), (-1.0, 1.0, 1.0), (1.0, 0.8684, 1.0), (-1.0, 0.1316, -1.0), (1.0, 1.0, -1.0), (1.0, 1.0, 1.0), (-1.0, 0.8684, -1.0), (-1.0, 0.0, 1.0), (-1.0, 1.0, 0.0), (-1.0, 0.0, -1.0), (0.0, 1.0, 1.0), (1.0, 1.0, 0.0), (0.0, 1.0, -1.0), (1.0, 0.0, 1.0), (1.0, 0.8684, -1.0), (1.0, 0.0, -1.0), (1.0, 0.1316, -1.0), (-1.0, 0.8684, 1.0), (0.0, 0.0, 1.0), (0.0, 0.0, -1.0), (-1.0, 0.1316, 1.0), (1.0, 0.0, 0.0), (-1.0, 0.0, 0.0), (0.0, 0.1316, 1.0), (0.0, 0.8684, -1.0), (0.0, 0.1316, -1.0), (1.974, 1.0, -1.0), (1.974, 1.0, -0.8841), (-1.0, 0.8684, 0.0), (-1.0, 0.1316, 0.0), (-1.0, 0.1316, 0.8673), (-1.0, 0.1316, 0.1327), (1.0, 0.1316, 0.8673), (1.0, 0.1316, 0.1327), (1.0, 0.8684, 0.8673), (1.0, 0.8684, 0.1327), (-1.0, 1.0, 0.8673), (-1.0, 1.0, 0.1327), (1.0, 1.0, 0.8673), (1.0, 1.0, 0.1327), (-1.0, 0.8684, 0.8673), (-1.0, 0.8684, 0.1327), (1.0, 0.0, 0.8673), (1.0, 0.0, 0.1327), (1.0, 1.68, 0.8673), (1.0, 1.121, 0.8673), (-1.0, 0.0, 0.8673), (-1.0, 0.0, 0.1327), (-1.0, 1.0, -0.1159), (-1.0, 1.0, -0.8841), (1.0, 1.0, -0.1159), (1.0, 1.0, -0.8841), (1.0, 0.0, -0.1159), (1.0, 0.0, -0.8841), (1.0, 1.121, 0.1327), (1.0, 1.68, 0.1327), (-1.0, 0.0, -0.1159), (-1.0, 0.0, -0.8841), (1.0, 0.8684, -0.1159), (1.0, 0.8684, -0.8841), (1.0, 0.1316, -0.1159), (1.0, 0.1316, -0.8841), (-1.0, 0.1316, -0.1159), (-1.0, 0.1316, -0.8841), (-1.0, 0.8684, -0.1159), (-1.0, 0.8684, -0.8841), (1.974, 0.1316, 0.0), (1.974, 0.1316, 0.1327), (-1.0, 0.5236, 0.0), (-1.0, 0.4764, 0.0), (0.0, 0.5236, 1.0), (0.0, 0.4764, 1.0), (0.0, 0.5236, -1.0), (0.0, 0.4764, -1.0), (1.0, 0.4764, -1.0), (1.0, 0.5236, -1.0), (-1.0, 0.4764, 1.0), (-1.0, 0.5236, 1.0), (-1.0, 0.5236, -1.0), (-1.0, 0.4764, -1.0), (1.0, 0.5236, 1.0), (1.0, 0.4764, 1.0), (1.0, 0.4764, 0.8673), (1.0, 0.5236, 0.8673), (1.0, 0.4764, 0.1327), (1.0, 0.5236, 0.1327), (-1.0, 0.5236, 0.8673), (-1.0, 0.4764, 0.8673), (-1.0, 0.5236, 0.1327), (-1.0, 0.4764, 0.1327), (-1.0, 0.5236, -0.1159), (-1.0, 0.4764, -0.1159), (-1.0, 0.5236, -0.8841), (-1.0, 0.4764, -0.8841), (1.0, 0.4764, -0.1159), (1.0, 0.5236, -0.1159), (1.0, 0.4764, -0.8841), (1.0, 0.5236, -0.8841), (1.384, 0.1316, 0.1327), (2.532, 1.0, -1.0), (1.384, 1.0, -0.8841), (1.384, 1.0, -1.0), (2.532, 1.0, -0.8841), (2.532, 0.1316, 0.0), (1.384, 0.8684, -1.0), (1.384, 0.0, 0.0), (1.384, 0.8684, 0.1327), (1.384, 1.0, 0.1327), (1.384, 1.0, 0.0), (1.384, 0.1316, 1.0), (1.384, 0.0, 1.0), (1.384, 0.5236, -1.0), (1.384, 0.0, -1.0), (1.384, 0.1316, -1.0), (1.384, 0.4764, 1.0), (1.384, 0.0, -0.8841), (1.384, 0.0, 0.1327), (1.384, 1.0, 1.0), (1.384, 0.8684, 1.0), (1.384, 0.8684, -0.8841), (1.384, 0.1316, -0.8841), (1.384, 0.1316, 0.8673), (1.384, 0.8684, 0.8673), (1.384, 1.0, 0.8673), (1.384, 0.0, 0.8673), (1.384, 0.5236, 0.8673), (1.384, 0.5236, 0.1327), (1.384, 1.0, -0.1159), (1.384, 0.0, -0.1159), (1.384, 0.8684, -0.1159), (1.384, 0.1316, -0.1159), (1.384, 0.5236, -0.1159), (1.384, 0.5236, -0.8841), (2.532, 0.1316, 0.1327), (1.384, 0.4764, -1.0), (1.384, 0.5236, 1.0), (1.384, 0.4764, 0.8673), (1.384, 0.4764, 0.1327), (1.384, 0.4764, -0.1159), (1.384, 0.4764, -0.8841), (1.974, 0.5236, 0.0), (1.974, 0.8684, 0.0), (1.974, 0.8684, -1.0), (1.974, 0.0, 0.0), (1.974, 0.8684, 0.1327), (1.974, 1.0, 0.1327), (1.974, 1.0, 0.0), (1.974, 0.1316, 1.0), (1.974, 0.0, 1.0), (1.974, 0.5236, -1.0), (1.974, 0.0, -1.0), (1.974, 0.1316, -1.0), (1.974, 0.4764, 1.0), (1.974, 0.0, -0.8841), (1.974, 0.0, 0.1327), (1.974, 1.0, 1.0), (1.974, 0.8684, 1.0), (1.974, 0.8684, -0.8841), (1.974, 0.1316, -0.8841), (1.974, 0.1316, 0.8673), (1.974, 0.8684, 0.8673), (1.974, 1.0, 0.8673), (1.974, 0.0, 0.8673), (1.974, 0.5236, 0.8673), (1.974, 0.5236, 0.1327), (1.974, 1.0, -0.1159), (1.974, 0.0, -0.1159), (1.974, 0.8684, -0.1159), (1.974, 0.1316, -0.1159), (1.974, 0.5236, -0.1159), (1.974, 0.5236, -0.8841), (1.974, 0.4764, 0.0), (1.974, 0.4764, -1.0), (1.974, 0.5236, 1.0), (1.974, 0.4764, 0.8673), (1.974, 0.4764, 0.1327), (1.974, 0.4764, -0.1159), (1.974, 0.4764, -0.8841), (2.532, 0.8684, -1.0), (2.532, 0.0, 0.0), (2.532, 0.8684, 0.1327), (2.532, 0.8684, 0.0), (2.532, 1.0, 0.1327), (2.532, 1.0, 0.0), (2.532, 0.1316, 1.0), (2.532, 0.0, 1.0), (2.532, 0.5236, -1.0), (2.532, 0.0, -1.0), (2.532, 0.1316, -1.0), (2.532, 0.4764, 1.0), (2.532, 0.0, -0.8841), (2.532, 0.0, 0.1327), (2.532, 1.0, 1.0), (2.532, 0.8684, 1.0), (2.532, 0.8684, -0.8841), (2.532, 0.1316, -0.8841), (2.532, 0.1316, 0.8673), (2.532, 0.8684, 0.8673), (2.532, 1.0, 0.8673), (2.532, 0.0, 0.8673), (2.532, 0.5236, 0.8673), (2.532, 1.0, -0.1159), (2.532, 0.0, -0.1159), (2.532, 0.8684, -0.1159), (2.532, 0.1316, -0.1159), (2.532, 0.5236, -0.8841), (2.532, 0.4764, -1.0), (2.532, 0.5236, 1.0), (2.532, 0.4764, 0.8673), (2.532, 0.4764, -0.8841), (-1.0, 1.801, -0.8841), (-1.0, 1.801, -1.0), (0.0, 1.801, 1.0), (1.0, 1.801, 1.0), (1.0, 1.801, -0.8841), (1.0, 1.801, -1.0), (0.0, 1.801, -1.0), (-1.0, 1.801, 0.1327), (-1.0, 1.801, 0.0), (-1.0, 1.801, 1.0), (1.0, 1.801, 0.1327), (1.0, 1.801, 0.0), (0.0, 1.801, -0.8841), (0.0, 1.801, 0.1327), (0.0, 1.801, 0.0), (-1.0, 1.801, 0.8673), (1.0, 1.801, 0.8673), (0.0, 1.801, 0.8673), (-1.0, 1.801, -0.1159), (1.0, 1.801, -0.1159), (0.0, 1.801, -0.1159), (1.0, 1.121, -0.1159), (1.0, 1.68, -0.1159), (-1.0, 1.68, 0.8673), (-1.0, 1.121, 0.8673), (-1.0, 1.121, 1.0), (-1.0, 1.68, 1.0), (-1.0, 1.121, 0.1327), (-1.0, 1.68, 0.1327), (-1.0, 1.68, -0.8841), (-1.0, 1.121, -0.8841), (0.0, 1.68, -1.0), (0.0, 1.121, -1.0), (-1.0, 1.121, -1.0), (-1.0, 1.68, -1.0), (-1.0, 1.68, -0.1159), (-1.0, 1.121, -0.1159), (-1.0, 1.121, 0.0), (-1.0, 1.68, 0.0), (1.0, 1.68, -0.8841), (1.0, 1.121, -0.8841), (1.0, 1.121, -1.0), (1.0, 1.68, -1.0), (0.0, 1.68, 1.0), (0.0, 1.121, 1.0), (1.0, 1.121, 1.0), (1.0, 1.68, 1.0), (1.429, 1.0, -0.8841), (1.429, 1.0, -1.0), (1.429, 1.0, 0.1327), (1.429, 1.0, 0.0), (1.429, 1.121, 0.1327), (1.429, 1.68, 0.8673), (1.429, 1.801, 0.8673), (1.429, 1.121, 0.0), (1.429, 1.68, -0.1159), (1.429, 1.801, -0.1159), (1.429, 1.0, 1.0), (1.429, 1.0, 0.8673), (1.429, 1.0, -0.1159), (1.429, 1.121, -0.8841), (1.429, 1.68, -1.0), (1.429, 1.801, -1.0), (1.429, 1.68, 1.0), (1.429, 1.801, 1.0), (1.429, 1.801, -0.8841), (1.429, 1.801, 0.1327), (1.429, 1.801, 0.0), (1.429, 1.68, 0.1327), (1.429, 1.121, 0.8673), (1.429, 1.68, 0.0), (1.429, 1.121, -0.1159), (1.429, 1.68, -0.8841), (1.429, 1.121, -1.0), (1.429, 1.121, 1.0), (1.804, 1.0, -0.8841), (1.804, 1.0, -1.0), (1.804, 1.0, 0.1327), (1.804, 1.0, 0.0), (1.804, 1.121, 0.1327), (1.804, 1.68, 0.8673), (1.804, 1.801, 0.8673), (1.804, 1.121, 0.0), (1.804, 1.68, -0.1159), (1.804, 1.801, -0.1159), (1.804, 1.0, 1.0), (1.804, 1.0, 0.8673), (1.804, 1.0, -0.1159), (1.804, 1.121, -0.8841), (1.804, 1.68, -1.0), (1.804, 1.801, -1.0), (1.804, 1.68, 1.0), (1.804, 1.801, 1.0), (1.804, 1.801, -0.8841), (1.804, 1.801, 0.1327), (1.804, 1.801, 0.0), (1.804, 1.68, 0.1327), (1.804, 1.121, 0.8673), (1.804, 1.68, 0.0), (1.804, 1.121, -0.1159), (1.804, 1.68, -0.8841), (1.804, 1.121, -1.0), (1.804, 1.121, 1.0)], [], [(67, 51, 2, 8), (56, 47, 281, 263), (15, 44, 126, 112), (82, 4, 0, 72), (26, 14, 6, 16), (0, 12, 3, 19), (11, 5, 27, 21), (90, 43, 30, 70), (4, 7, 12, 0), (23, 54, 130, 107), (20, 25, 22, 9), (8, 2, 14, 26), (13, 41, 109, 110), (49, 33, 31, 24), (80, 8, 26, 74), (53, 52, 129, 102), (76, 77, 113, 136), (52, 13, 110, 129), (238, 255, 214, 221), (228, 215, 276, 265), (240, 235, 227, 219), (72, 0, 19, 79), (15, 1, 25, 20), (43, 39, 10, 30), (21, 27, 18, 17), (74, 26, 16, 77), (59, 65, 5, 11), (94, 67, 8, 80), (19, 3, 38, 42), (42, 38, 39, 43), (52, 53, 259, 271), (235, 238, 221, 227), (250, 240, 219, 220), (241, 247, 230, 212), (41, 40, 125, 109), (18, 76, 136, 115), (40, 7, 119, 125), (61, 99, 134, 121), (9, 22, 32, 48), (48, 32, 33, 49), (96, 98, 141, 140), (84, 34, 35, 86), (79, 19, 42, 88), (88, 42, 43, 90), (70, 30, 66, 92), (92, 66, 67, 94), (24, 31, 64, 58), (58, 64, 65, 59), (243, 246, 213, 218), (247, 250, 220, 230), (63, 62, 132, 122), (97, 60, 131, 133), (77, 16, 106, 113), (96, 62, 63, 98), (99, 97, 133, 134), (84, 86, 139, 138), (6, 253, 285, 260), (255, 258, 215, 214), (30, 10, 50, 66), (66, 50, 51, 67), (60, 97, 99, 61), (86, 35, 100, 139), (36, 37, 108, 124), (60, 61, 121, 131), (64, 93, 95, 65), (93, 92, 94, 95), (31, 71, 93, 64), (71, 70, 92, 93), (32, 89, 91, 33), (89, 88, 90, 91), (22, 78, 89, 32), (78, 79, 88, 89), (36, 85, 87, 37), (87, 85, 127, 128), (37, 87, 128, 108), (98, 63, 122, 141), (65, 95, 81, 5), (95, 94, 80, 81), (27, 75, 76, 18), (75, 74, 77, 76), (25, 73, 78, 22), (73, 72, 79, 78), (5, 81, 75, 27), (81, 80, 74, 75), (45, 23, 107, 118), (34, 84, 138, 123), (85, 36, 124, 127), (35, 34, 123, 100), (33, 91, 71, 31), (91, 90, 70, 71), (1, 83, 73, 25), (83, 82, 72, 73), (139, 100, 69, 177), (118, 107, 145, 156), (138, 127, 165, 176), (122, 132, 170, 160), (117, 114, 152, 155), (123, 138, 176, 161), (126, 118, 156, 164), (116, 111, 149, 154), (137, 116, 154, 175), (112, 126, 164, 150), (131, 121, 159, 169), (114, 115, 153, 152), (120, 137, 175, 158), (109, 125, 163, 147), (113, 106, 144, 151), (136, 113, 151, 174), (133, 140, 141, 134), (125, 119, 157, 163), (130, 117, 155, 168), (127, 138, 139, 128), (111, 112, 150, 149), (115, 136, 174, 153), (124, 108, 146, 162), (107, 130, 168, 145), (110, 109, 147, 148), (102, 129, 167, 29), (6, 53, 102, 103), (54, 55, 117, 130), (1, 15, 112, 111), (7, 4, 120, 119), (44, 45, 118, 126), (17, 18, 115, 114), (4, 82, 137, 120), (83, 1, 111, 116), (62, 96, 140, 132), (82, 83, 116, 137), (16, 6, 103, 106), (55, 17, 114, 117), (167, 148, 185, 203), (177, 69, 68, 173), (179, 160, 197, 211), (144, 28, 101, 180), (165, 162, 199, 202), (159, 172, 207, 196), (28, 29, 104, 101), (157, 158, 195, 194), (68, 69, 135, 105), (156, 145, 181, 193), (176, 165, 202, 210), (160, 170, 206, 197), (155, 152, 189, 192), (173, 68, 170, 178), (161, 176, 210, 198), (164, 156, 193, 201), (143, 142, 171, 169), (142, 173, 178, 171), (170, 68, 105, 206), (154, 149, 186, 191), (175, 154, 191, 209), (150, 164, 201, 187), (146, 166, 142, 143), (166, 177, 173, 142), (128, 139, 177, 166), (119, 120, 158, 157), (133, 131, 169, 171), (103, 102, 29, 28), (132, 140, 178, 170), (121, 134, 172, 159), (127, 124, 162, 165), (140, 133, 171, 178), (106, 103, 28, 144), (108, 128, 166, 146), (141, 122, 160, 179), (129, 110, 148, 167), (134, 141, 179, 172), (100, 123, 161, 69), (104, 196, 180, 101), (211, 197, 190, 208), (197, 192, 189, 190), (135, 193, 181, 105), (184, 182, 183, 185), (194, 195, 199, 200), (200, 199, 182, 184), (186, 187, 201, 198), (198, 201, 193, 135), (191, 186, 198, 210), (105, 181, 204, 206), (206, 204, 192, 197), (185, 183, 205, 203), (203, 205, 196, 104), (195, 209, 202, 199), (209, 191, 210, 202), (196, 207, 188, 180), (207, 211, 208, 188), (172, 179, 211, 207), (69, 161, 198, 135), (146, 143, 183, 182), (29, 167, 203, 104), (148, 147, 184, 185), (145, 168, 204, 181), (162, 146, 182, 199), (153, 174, 208, 190), (149, 150, 187, 186), (168, 155, 192, 204), (163, 157, 194, 200), (174, 151, 188, 208), (151, 144, 180, 188), (143, 169, 205, 183), (147, 163, 200, 184), (158, 175, 209, 195), (152, 153, 190, 189), (169, 159, 196, 205), (224, 216, 217, 218), (212, 224, 218, 213), (219, 225, 226, 220), (225, 222, 223, 226), (214, 215, 228, 229), (229, 228, 222, 225), (221, 214, 229, 227), (227, 229, 225, 219), (220, 226, 232, 230), (230, 232, 224, 212), (226, 223, 231, 232), (232, 231, 216, 224), (246, 241, 212, 213), (223, 222, 278, 279), (13, 52, 271, 262), (254, 243, 218, 217), (6, 14, 244, 253), (253, 244, 243, 254), (47, 46, 264, 281), (251, 252, 272, 284), (215, 258, 275, 276), (2, 51, 242, 245), (245, 242, 241, 246), (12, 7, 257, 256), (256, 257, 258, 255), (254, 217, 274, 273), (258, 257, 286, 275), (50, 10, 249, 248), (248, 249, 250, 247), (14, 2, 245, 244), (244, 245, 246, 243), (51, 50, 248, 242), (242, 248, 247, 241), (10, 39, 239, 249), (249, 239, 240, 250), (38, 3, 237, 236), (236, 237, 238, 235), (53, 6, 260, 259), (57, 56, 263, 280), (39, 38, 236, 239), (239, 236, 235, 240), (216, 231, 268, 277), (3, 12, 256, 237), (237, 256, 255, 238), (257, 7, 269, 286), (234, 251, 284, 267), (265, 276, 304, 293), (284, 272, 300, 312), (261, 262, 290, 289), (272, 283, 311, 300), (279, 278, 306, 307), (259, 260, 288, 287), (282, 267, 295, 310), (274, 277, 305, 302), (263, 266, 282, 280), (283, 266, 294, 311), (276, 275, 303, 304), (273, 274, 302, 301), (266, 283, 267, 282), (280, 282, 310, 308), (271, 259, 287, 299), (281, 264, 292, 309), (253, 254, 273, 285), (7, 40, 270, 269), (222, 228, 265, 278), (46, 57, 280, 264), (41, 13, 262, 261), (40, 41, 261, 270), (252, 233, 283, 272), (231, 223, 279, 268), (233, 234, 267, 283), (217, 216, 277, 274), (303, 292, 293, 304), (295, 312, 305, 296), (310, 295, 296, 307), (312, 301, 302, 305), (308, 310, 307, 306), (292, 308, 306, 293), (298, 289, 291, 309), (289, 290, 294, 291), (287, 288, 313, 300), (300, 313, 301, 312), (290, 299, 311, 294), (299, 287, 300, 311), (297, 298, 309, 314), (314, 309, 292, 303), (267, 284, 312, 295), (260, 285, 313, 288), (278, 265, 293, 306), (285, 273, 301, 313), (268, 279, 307, 296), (286, 269, 297, 314), (277, 268, 296, 305), (275, 286, 314, 303), (269, 270, 298, 297), (263, 281, 309, 291), (270, 261, 289, 298), (264, 280, 308, 292), (262, 271, 299, 290), (266, 263, 291, 294)])
me_cube_004.use_remesh_preserve_volume = False
me_cube_004.use_remesh_preserve_attributes = False
me_cube_004.use_mirror_vertex_groups = False
me_cube_004.update()
me_cube_005 = bpy.data.meshes.new('Cube.005')
me_cube_005.from_pydata([(1.0, 1.68, 0.8673), (1.0, 1.121, 0.8673), (1.0, 1.121, 0.1327), (1.0, 1.68, 0.1327), (1.0, 1.121, -0.1159), (1.0, 1.68, -0.1159), (1.0, 1.68, -0.8841), (1.0, 1.121, -0.8841), (1.319, 1.121, -0.8073), (1.0, 1.121, -0.7304), (1.319, 1.121, -0.6536), (1.0, 1.121, -0.5768), (1.319, 1.121, -0.5), (1.0, 1.121, -0.4232), (1.319, 1.121, -0.3464), (1.0, 1.121, -0.2696), (1.319, 1.121, -0.1927), (1.319, 1.68, -0.8073), (1.0, 1.68, -0.7304), (1.319, 1.68, -0.6536), (1.0, 1.68, -0.5768), (1.319, 1.68, -0.5), (1.0, 1.68, -0.4232), (1.319, 1.68, -0.3464), (1.0, 1.68, -0.2696), (1.319, 1.68, -0.1927), (1.319, 1.121, 0.2062), (1.0, 1.121, 0.2796), (1.319, 1.121, 0.3531), (1.0, 1.121, 0.4265), (1.319, 1.121, 0.5), (1.0, 1.121, 0.5735), (1.319, 1.121, 0.6469), (1.0, 1.121, 0.7204), (1.319, 1.121, 0.7938), (1.319, 1.68, 0.2062), (1.0, 1.68, 0.2796), (1.319, 1.68, 0.3531), (1.0, 1.68, 0.4265), (1.319, 1.68, 0.5), (1.0, 1.68, 0.5735), (1.319, 1.68, 0.6469), (1.0, 1.68, 0.7204), (1.319, 1.68, 0.7938), (1.0, -1.68, 0.8673), (1.0, -1.121, 0.8673), (1.0, -1.121, 0.1327), (1.0, -1.68, 0.1327), (1.0, -1.121, -0.1159), (1.0, -1.68, -0.1159), (1.0, -1.68, -0.8841), (1.0, -1.121, -0.8841), (1.319, -1.121, -0.8073), (1.0, -1.121, -0.7304), (1.319, -1.121, -0.6536), (1.0, -1.121, -0.5768), (1.319, -1.121, -0.5), (1.0, -1.121, -0.4232), (1.319, -1.121, -0.3464), (1.0, -1.121, -0.2696), (1.319, -1.121, -0.1927), (1.319, -1.68, -0.8073), (1.0, -1.68, -0.7304), (1.319, -1.68, -0.6536), (1.0, -1.68, -0.5768), (1.319, -1.68, -0.5), (1.0, -1.68, -0.4232), (1.319, -1.68, -0.3464), (1.0, -1.68, -0.2696), (1.319, -1.68, -0.1927), (1.319, -1.121, 0.2062), (1.0, -1.121, 0.2796), (1.319, -1.121, 0.3531), (1.0, -1.121, 0.4265), (1.319, -1.121, 0.5), (1.0, -1.121, 0.5735), (1.319, -1.121, 0.6469), (1.0, -1.121, 0.7204), (1.319, -1.121, 0.7938), (1.319, -1.68, 0.2062), (1.0, -1.68, 0.2796), (1.319, -1.68, 0.3531), (1.0, -1.68, 0.4265), (1.319, -1.68, 0.5), (1.0, -1.68, 0.5735), (1.319, -1.68, 0.6469), (1.0, -1.68, 0.7204), (1.319, -1.68, 0.7938)], [], [(26, 2, 3, 35), (8, 7, 6, 17), (4, 16, 25, 5), (16, 15, 24, 25), (15, 14, 23, 24), (14, 13, 22, 23), (13, 12, 21, 22), (12, 11, 20, 21), (11, 10, 19, 20), (10, 9, 18, 19), (9, 8, 17, 18), (1, 34, 43, 0), (34, 33, 42, 43), (33, 32, 41, 42), (32, 31, 40, 41), (31, 30, 39, 40), (30, 29, 38, 39), (29, 28, 37, 38), (28, 27, 36, 37), (27, 26, 35, 36), (70, 79, 47, 46), (52, 61, 50, 51), (48, 49, 69, 60), (60, 69, 68, 59), (59, 68, 67, 58), (58, 67, 66, 57), (57, 66, 65, 56), (56, 65, 64, 55), (55, 64, 63, 54), (54, 63, 62, 53), (53, 62, 61, 52), (45, 44, 87, 78), (78, 87, 86, 77), (77, 86, 85, 76), (76, 85, 84, 75), (75, 84, 83, 74), (74, 83, 82, 73), (73, 82, 81, 72), (72, 81, 80, 71), (71, 80, 79, 70)])
me_cube_005.use_remesh_preserve_volume = False
me_cube_005.use_remesh_preserve_attributes = False
me_cube_005.use_mirror_vertex_groups = False
me_cube_005.update()
me_cube_002 = bpy.data.meshes.new('Cube.002')
me_cube_002.from_pydata([(-0.9864, 1.421, -32.07), (-0.9864, 1.421, -30.86), (-0.9938, 1.421, -38.97), (-0.9566, 1.421, -16.32), (-0.9485, 1.313, -14.17), (-0.9418, 1.049, -12.32), (-0.935, 0.7367, -11.11), (-0.929, 0.4147, -10.67), (-0.9248, 0.001066, -10.62), (-0.9864, -1.421, -32.07), (-0.9864, -1.421, -30.86), (-0.9938, -1.421, -38.97), (-0.9566, -1.421, -16.32), (-0.9485, -1.313, -14.17), (-0.9418, -1.049, -12.32), (-0.935, -0.7367, -11.11), (-0.929, -0.4147, -10.67), (-0.9248, -0.001066, -10.62), (-5.94, 0.7367, -10.77), (-5.934, 0.4147, -10.32), (-5.93, 0.001066, -10.27), (-5.953, 1.313, -13.82), (-5.947, 1.049, -11.97), (-5.961, 1.421, -15.97), (-5.991, 1.421, -30.52), (-5.991, 1.421, -31.72), (-5.999, 1.421, -38.97), (-5.94, -0.7367, -10.77), (-5.934, -0.4147, -10.32), (-5.93, -0.001066, -10.27), (-5.953, -1.313, -13.82), (-5.947, -1.049, -11.97), (-5.961, -1.421, -15.97), (-5.991, -1.421, -30.52), (-5.991, -1.421, -31.72), (-5.999, -1.421, -38.97)], [], [(6, 7, 8, 17, 16, 15, 14, 13, 12, 10, 9, 11, 2, 0, 1, 3, 4, 5), (18, 22, 21, 23, 24, 25, 26, 35, 34, 33, 32, 30, 31, 27, 28, 29, 20, 19), (16, 17, 29, 28), (5, 4, 21, 22), (2, 11, 35, 26), (13, 14, 31, 30), (6, 5, 22, 18), (14, 15, 27, 31), (4, 3, 23, 21), (12, 13, 30, 32), (3, 1, 24, 23), (10, 12, 32, 33), (0, 2, 26, 25), (11, 9, 34, 35), (1, 0, 25, 24), (7, 6, 18, 19), (9, 10, 33, 34), (15, 16, 28, 27), (8, 7, 19, 20), (17, 8, 20, 29)])
me_cube_002.use_remesh_preserve_volume = False
me_cube_002.use_remesh_preserve_attributes = False
me_cube_002.use_mirror_vertex_groups = False
me_cube_002.update()
me_cube_001 = bpy.data.meshes.new('Cube.001')
me_cube_001.from_pydata([(-1.43, 8.333, 2.725), (-1.289, 8.333, 4.558), (0.3384, 8.333, -1.511), (0.524, 8.333, -0.5231), (-1.289, 0.0, 4.558), (-1.36, 8.333, 3.641), (-1.43, 0.0, 2.725), (-0.3081, 8.333, 2.12), (-0.4937, 8.333, 1.131), (0.524, 0.0, -0.7636), (0.3384, 0.0, -1.511), (-0.3081, 0.0, 1.879), (-0.4937, 0.0, 1.131), (-1.36, 0.0, 3.641), (1.502, 8.333, -5.271), (1.432, 8.333, -5.562), (1.491, 0.0, -4.901), (1.432, 0.0, -5.562), (1.491, 8.333, -4.66), (1.502, 0.0, -5.271), (-1.289, 7.861, 4.558), (0.3384, 7.861, -1.511), (-1.43, 7.861, 2.725), (0.524, 7.861, -0.5231), (-0.3081, 7.861, 2.12), (-0.4937, 7.861, 1.131), (-1.36, 7.861, 3.641), (1.432, 7.861, -5.562), (1.491, 7.861, -4.66), (1.502, 7.861, -5.271), (-1.43, 8.333, -39.03), (-1.43, 7.861, -39.03), (-0.9719, 8.333, 1.59), (-0.8311, 8.333, 3.423), (-0.8311, 0.0, 3.183), (-0.9719, 0.0, 1.59), (-0.9719, 7.861, 1.59), (-0.8311, 7.861, 3.423), (-0.9719, 8.333, -39.03), (-0.9719, 7.861, -39.03), (-1.43, 5.938, 2.725), (-1.43, 5.471, 2.725), (0.524, 5.938, -0.7636), (0.524, 5.471, -0.7636), (-0.3081, 5.938, 1.879), (-0.3081, 5.471, 1.879), (-0.4937, 5.938, 1.131), (-0.4937, 5.471, 1.131), (-1.36, 5.938, 3.641), (-1.36, 5.471, 3.641), (1.491, 5.938, -4.901), (1.491, 5.471, -4.901), (-1.289, 5.471, 4.558), (-1.289, 5.938, 4.558), (0.3384, 5.471, -1.511), (0.3384, 5.938, -1.511), (1.432, 5.471, -5.562), (1.432, 5.938, -5.562), (1.502, 5.471, -5.271), (1.502, 5.938, -5.271), (-0.8311, 5.938, 3.183), (-0.8311, 5.471, 3.183), (-0.9719, 5.938, 1.59), (-0.9719, 5.471, 1.59), (-1.43, 3.543, 2.725), (-1.43, 3.117, 2.725), (0.524, 3.543, -0.7636), (0.524, 3.117, -0.5231), (-0.3081, 3.543, 1.879), (-0.3081, 3.117, 2.12), (-0.4937, 3.543, 1.131), (-0.4937, 3.117, 1.131), (-1.36, 3.543, 3.641), (-1.36, 3.117, 3.641), (1.491, 3.543, -4.901), (1.491, 3.117, -4.66), (-0.8311, 3.543, 3.183), (-0.8311, 3.117, 3.423), (-0.9719, 3.543, 1.59), (-0.9719, 3.117, 1.59), (-1.289, 3.117, 4.558), (-1.289, 3.543, 4.558), (0.3384, 3.117, -1.511), (0.3384, 3.543, -1.511), (1.432, 3.117, -5.562), (1.432, 3.543, -5.562), (1.502, 3.117, -5.271), (1.502, 3.543, -5.271), (-1.43, 1.255, 2.725), (-1.43, 0.834, 2.725), (0.524, 1.255, -0.7636), (0.524, 0.834, -0.5231), (-0.3081, 1.255, 1.879), (-0.3081, 0.834, 2.12), (-0.4937, 1.255, 1.131), (-0.4937, 0.834, 1.131), (-1.36, 1.255, 3.641), (-1.36, 0.834, 3.641), (1.491, 1.255, -4.901), (1.491, 0.834, -4.66), (-0.8311, 1.255, 3.183), (-0.8311, 0.834, 3.423), (-0.9719, 1.255, 1.59), (-0.9719, 0.834, 1.59), (-1.289, 0.834, 4.558), (-1.289, 1.255, 4.558), (0.3384, 0.834, -1.511), (0.3384, 1.255, -1.511), (1.432, 0.834, -5.562), (1.432, 1.255, -5.562), (1.502, 0.834, -5.271), (1.502, 1.255, -5.271), (-1.43, 5.938, -8.384), (-1.43, 5.471, -8.384), (-0.9719, 5.938, -8.384), (-0.9719, 5.471, -8.384), (-1.43, 3.543, -8.384), (-1.43, 3.117, -8.384), (-0.9719, 3.543, -8.384), (-0.9719, 3.117, -8.384), (-1.43, 1.255, -8.384), (-1.43, 0.834, -8.384), (-0.9719, 1.255, -8.384), (-0.9719, 0.834, -8.384), (-1.43, 5.471, -6.401), (-0.9719, 5.471, -6.603), (-1.43, 5.938, -6.401), (-0.9719, 5.938, -6.603), (-0.9719, 3.543, -6.604), (-1.43, 3.543, -6.402), (-1.43, 3.117, -6.402), (-0.9719, 3.117, -6.604), (-1.43, 0.834, -6.347), (-0.9719, 0.834, -6.555), (-1.43, 1.255, -6.347), (-0.9719, 1.255, -6.555), (-1.43, 8.333, -7.567), (-1.43, 7.861, -7.567), (-0.9719, 7.861, -8.419), (-0.9719, 8.333, -8.419), (-1.43, 8.333, -5.737), (-1.43, 7.861, -5.737), (-0.9719, 7.861, -6.64), (-0.9719, 8.333, -6.64), (0.7837, 5.938, -2.229), (0.7837, 5.471, -2.229), (0.7837, 3.543, -2.229), (0.7837, 3.117, -2.229), (0.7837, 1.255, -2.229), (0.7837, 0.834, -2.229), (0.4939, 3.543, -1.548), (0.4938, 5.938, -1.548), (0.4939, 3.117, -1.548), (0.4859, 1.255, -1.529), (0.4938, 5.471, -1.548), (0.4859, 0.834, -1.529), (0.4998, 7.861, -1.562), (0.7894, 7.861, -2.242), (0.4998, 8.333, -1.562), (0.7894, 8.333, -2.242), (-1.36, 8.519, 3.641), (-1.43, 8.519, 2.725), (-0.3081, 8.519, 1.879), (0.524, 8.519, -0.7636), (0.4735, 8.519, -0.8963), (0.3384, 8.519, -1.511), (-0.9719, 8.519, 1.59), (-1.289, 8.519, 4.558), (-0.8311, 8.519, 3.183), (-0.4937, 8.519, 1.131), (1.491, 8.519, -4.901), (-0.4432, 8.519, 1.372), (-0.9015, 8.519, 2.507), (1.502, 8.519, -5.271), (1.432, 8.519, -5.562), (-1.43, 7.861, -31.1), (-1.43, 7.861, -32.34), (-0.9719, 7.861, -30.89), (-0.9719, 7.861, -32.08), (-0.9719, 8.333, -30.89), (-0.9719, 8.333, -32.08), (-1.43, 8.333, -32.05), (-1.43, 8.333, -30.82), (-1.123, 8.333, 1.963), (-0.9818, 0.0, 3.556), (-0.9818, 7.861, 3.796), (-1.123, 8.333, -39.03), (-0.9818, 8.333, 3.796), (-1.123, 0.0, 1.963), (-1.123, 7.861, 1.963), (-1.123, 7.861, -39.03), (-1.123, 5.471, 1.963), (-1.123, 5.938, 1.963), (-0.9818, 5.471, 3.556), (-0.9818, 5.938, 3.556), (-0.9818, 3.117, 3.796), (-0.9818, 3.543, 3.556), (-1.123, 3.117, 1.963), (-1.123, 3.543, 1.963), (-1.123, 0.834, 1.963), (-1.123, 1.255, 1.963), (-0.9818, 0.834, 3.796), (-0.9818, 1.255, 3.556), (-1.123, 5.471, -8.384), (-1.123, 5.938, -8.384), (-1.123, 3.117, -8.384), (-1.123, 3.543, -8.384), (-1.123, 0.834, -8.384), (-1.123, 1.255, -8.384), (-1.123, 5.938, -6.537), (-1.123, 5.471, -6.537), (-1.123, 3.117, -6.538), (-1.123, 3.543, -6.538), (-1.123, 1.255, -6.486), (-1.123, 0.834, -6.486), (-1.123, 8.333, -8.139), (-1.123, 7.861, -8.139), (-1.123, 7.861, -6.343), (-1.123, 8.333, -6.343), (-1.123, 8.519, 1.963), (-1.052, 8.519, 2.88), (-0.9818, 8.519, 3.556), (-1.123, 8.333, -30.86), (-1.123, 8.333, -32.07), (-1.123, 7.861, -31.1), (-1.123, 7.861, -32.34), (-1.438, 1.743, -31.1), (-1.438, 1.743, -32.34), (-1.117, 1.743, -31.1), (-1.117, 1.743, -32.34), (-1.43, 1.198, -30.82), (-1.43, 1.198, -32.05), (-1.123, 1.198, -30.86), (-1.123, 1.198, -32.07), (-0.9864, 1.645, -30.86), (-0.9864, 1.645, -32.07), (-0.9864, 1.198, -30.86), (-0.9864, 1.198, -32.07), (-1.446, 1.743, -38.86), (-1.125, 1.743, -38.86), (-1.438, 1.198, -38.71), (-1.13, 1.198, -38.71), (-0.9938, 1.645, -38.71), (-0.9938, 1.198, -38.71), (-1.407, 1.743, -16.15), (-1.086, 1.743, -16.2), (-1.4, 1.198, -16.27), (-1.093, 1.198, -16.32), (-0.9566, 1.645, -16.32), (-0.9566, 1.198, -16.32), (-1.399, 1.594, -13.24), (-1.078, 1.598, -13.28), (-1.392, 1.118, -14.78), (-1.085, 1.122, -14.82), (-0.9485, 1.505, -13.52), (-0.9485, 1.122, -14.82), (-1.392, 1.265, -10.97), (-1.071, 1.271, -11.0), (-1.386, 0.9002, -13.26), (-1.078, 0.9064, -13.29), (-0.9418, 1.192, -11.34), (-0.9418, 0.9064, -13.29), (-1.385, 0.8811, -9.536), (-1.064, 0.8887, -9.555), (-1.379, 0.6405, -12.26), (-1.071, 0.6478, -12.28), (-0.935, 0.8256, -9.951), (-0.935, 0.6478, -12.28), (-1.378, 0.4578, -8.977), (-1.057, 0.4661, -8.978), (-1.373, 0.4007, -11.93), (-1.065, 0.4087, -11.93), (-0.929, 0.4206, -9.398), (-0.929, 0.4087, -11.93), (-1.374, -0.002278, -8.926), (-1.053, -0.002278, -8.927), (-1.369, -0.002278, -11.89), (-1.061, -0.002278, -11.89), (-0.9248, -0.002278, -9.35), (-0.9248, -0.002278, -11.89), (-6.388, 1.608, -30.6), (-6.388, 1.608, -31.82), (-6.388, 1.161, -30.6), (-6.388, 1.161, -31.82), (-6.396, 1.161, -38.71), (-6.396, 1.608, -38.71), (-6.359, 1.161, -16.05), (-6.359, 1.608, -16.05), (-6.35, 1.081, -14.56), (-6.35, 1.465, -13.26), (-6.344, 1.149, -11.09), (-6.344, 0.8636, -13.04), (-6.337, 0.6039, -12.04), (-6.337, 0.7817, -9.709), (-6.331, 0.364, -11.71), (-6.331, 0.376, -9.174), (-6.327, -0.03562, -11.66), (-6.327, -0.03562, -9.125), (-0.9864, 1.421, -32.07), (-0.9864, 1.421, -30.86), (-1.13, 1.421, -38.71), (-1.438, 1.421, -38.71), (-0.9938, 1.421, -38.71), (-0.9566, 1.421, -16.32), (-0.9485, 1.313, -14.17), (-0.9418, 1.049, -12.32), (-0.935, 0.7367, -11.11), (-0.929, 0.4147, -10.67), (-1.369, -0.002278, -10.62), (-1.061, -0.002278, -10.62), (-0.9248, -0.002278, -10.62), (-6.388, 1.385, -31.82), (-6.388, 1.385, -30.6), (-6.396, 1.385, -38.71), (-6.359, 1.385, -16.05), (-6.35, 1.273, -13.91), (-6.344, 1.006, -12.06), (-6.337, 0.6928, -10.87), (-6.331, 0.37, -10.44), (-6.327, -0.03562, -10.39), (-1.289, 1.628, 4.558), (-1.289, 2.0, 4.558), (-1.289, 2.372, 4.558), (-1.289, 2.744, 4.558), (0.3384, 1.628, -1.511), (0.3384, 2.0, -1.511), (0.3384, 2.372, -1.511), (0.3384, 2.744, -1.511), (1.432, 1.628, -5.562), (1.432, 2.0, -5.562), (1.432, 2.372, -5.562), (1.432, 2.744, -5.562), (1.502, 1.628, -5.271), (1.502, 2.0, -5.271), (1.502, 2.372, -5.271), (1.502, 2.744, -5.271), (-1.43, 2.744, 2.725), (-1.43, 2.372, 2.725), (-1.43, 2.0, 2.725), (-1.43, 1.628, 2.725), (0.524, 2.744, -0.7636), (0.524, 2.372, -0.5231), (0.524, 2.0, -0.7636), (0.524, 1.628, -0.5231), (-0.3081, 2.744, 1.879), (-0.3081, 2.372, 2.12), (-0.3081, 2.0, 1.879), (-0.3081, 1.628, 2.12), (-0.4937, 2.744, 1.131), (-0.4937, 2.372, 1.131), (-0.4937, 2.0, 1.131), (-0.4937, 1.628, 1.131), (-1.36, 2.744, 3.641), (-1.36, 2.372, 3.641), (-1.36, 2.0, 3.641), (-1.36, 1.628, 3.641), (1.491, 2.744, -4.901), (1.491, 2.372, -4.66), (1.491, 2.0, -4.901), (1.491, 1.628, -4.66), (-0.8311, 2.744, 3.183), (-0.8311, 2.372, 3.423), (-0.8311, 2.0, 3.183), (-0.8311, 1.628, 3.423), (-0.9719, 2.744, 1.59), (-0.9719, 2.372, 1.59), (-0.9719, 2.0, 1.59), (-0.9719, 1.628, 1.59), (-1.123, 2.744, 1.963), (-1.123, 2.372, 1.963), (-1.123, 2.0, 1.963), (-1.123, 1.628, 1.963), (-0.9818, 2.744, 3.556), (-0.9818, 2.372, 3.796), (-0.9818, 2.0, 3.556), (-0.9818, 1.628, 3.796), (-1.43, 0.556, 2.725), (-1.43, 0.278, 2.725), (0.524, 0.556, -0.7636), (0.524, 0.278, -0.5231), (-0.3081, 0.556, 1.879), (-0.3081, 0.278, 2.12), (-0.4937, 0.556, 1.131), (-0.4937, 0.278, 1.131), (-1.36, 0.556, 3.641), (-1.36, 0.278, 3.641), (1.491, 0.556, -4.901), (1.491, 0.278, -4.66), (-0.8311, 0.556, 3.183), (-0.8311, 0.278, 3.423), (-0.9719, 0.556, 1.59), (-0.9719, 0.278, 1.59), (-1.289, 0.278, 4.558), (-1.289, 0.556, 4.558), (0.3384, 0.278, -1.511), (0.3384, 0.556, -1.511), (1.432, 0.278, -5.562), (1.432, 0.556, -5.562), (1.502, 0.278, -5.271), (1.502, 0.556, -5.271), (-0.9818, 0.556, 3.556), (-0.9818, 0.278, 3.796), (-1.123, 0.556, 1.963), (-1.123, 0.278, 1.963), (-1.289, 3.864, 4.558), (-1.289, 4.186, 4.558), (-1.289, 4.507, 4.558), (-1.289, 4.828, 4.558), (-1.289, 5.15, 4.558), (0.3384, 3.864, -1.511), (0.3384, 4.186, -1.511), (0.3384, 4.507, -1.511), (0.3384, 4.828, -1.511), (0.3384, 5.15, -1.511), (1.432, 3.864, -5.562), (1.432, 4.186, -5.562), (1.432, 4.507, -5.562), (1.432, 4.828, -5.562), (1.432, 5.15, -5.562), (1.502, 3.864, -5.271), (1.502, 4.186, -5.271), (1.502, 4.507, -5.271), (1.502, 4.828, -5.271), (1.502, 5.15, -5.271), (-1.43, 5.15, 2.725), (-1.43, 4.828, 2.725), (-1.43, 4.507, 2.725), (-1.43, 4.186, 2.725), (-1.43, 3.864, 2.725), (0.524, 5.15, -0.5231), (0.524, 4.828, -0.7636), (0.524, 4.507, -0.5231), (0.524, 4.186, -0.7636), (0.524, 3.864, -0.5231), (-0.3081, 5.15, 2.12), (-0.3081, 4.828, 1.879), (-0.3081, 4.507, 2.12), (-0.3081, 4.186, 1.879), (-0.3081, 3.864, 2.12), (-0.4937, 5.15, 1.131), (-0.4937, 4.828, 1.131), (-0.4937, 4.507, 1.131), (-0.4937, 4.186, 1.131), (-0.4937, 3.864, 1.131), (-1.36, 5.15, 3.641), (-1.36, 4.828, 3.641), (-1.36, 4.507, 3.641), (-1.36, 4.186, 3.641), (-1.36, 3.864, 3.641), (1.491, 5.15, -4.66), (1.491, 4.828, -4.901), (1.491, 4.507, -4.66), (1.491, 4.186, -4.901), (1.491, 3.864, -4.66), (-0.8311, 5.15, 3.423), (-0.8311, 4.828, 3.183), (-0.8311, 4.507, 3.423), (-0.8311, 4.186, 3.183), (-0.8311, 3.864, 3.423), (-0.9719, 5.15, 1.59), (-0.9719, 4.828, 1.59), (-0.9719, 4.507, 1.59), (-0.9719, 4.186, 1.59), (-0.9719, 3.864, 1.59), (-0.9818, 5.15, 3.796), (-0.9818, 4.828, 3.556), (-0.9818, 4.507, 3.796), (-0.9818, 4.186, 3.556), (-0.9818, 3.864, 3.796), (-1.123, 5.15, 1.963), (-1.123, 4.828, 1.963), (-1.123, 4.507, 1.963), (-1.123, 4.186, 1.963), (-1.123, 3.864, 1.963), (-1.43, 5.705, 2.725), (0.524, 5.705, -0.5231), (-0.3081, 5.705, 2.12), (-0.4937, 5.705, 1.131), (-1.36, 5.705, 3.641), (1.491, 5.705, -4.66), (-1.289, 5.705, 4.558), (0.3384, 5.705, -1.511), (1.432, 5.705, -5.562), (1.502, 5.705, -5.271), (-0.8311, 5.705, 3.423), (-0.9719, 5.705, 1.59), (-1.43, 5.705, -8.384), (-0.9719, 5.705, -8.384), (-0.9719, 5.705, -6.603), (-1.43, 5.705, -6.401), (0.7837, 5.705, -2.229), (0.4938, 5.705, -1.548), (-1.123, 5.705, -8.384), (-0.9818, 5.705, 3.796), (-1.289, 6.213, 4.558), (-1.289, 6.488, 4.558), (-1.289, 6.763, 4.558), (-1.289, 7.037, 4.558), (-1.289, 7.312, 4.558), (-1.289, 7.587, 4.558), (0.3384, 6.213, -1.511), (0.3384, 6.488, -1.511), (0.3384, 6.763, -1.511), (0.3384, 7.037, -1.511), (0.3384, 7.312, -1.511), (0.3384, 7.587, -1.511), (1.432, 6.213, -5.562), (1.432, 6.488, -5.562), (1.432, 6.763, -5.562), (1.432, 7.037, -5.562), (1.432, 7.312, -5.562), (1.432, 7.587, -5.562), (1.502, 6.213, -5.271), (1.502, 6.488, -5.271), (1.502, 6.763, -5.271), (1.502, 7.037, -5.271), (1.502, 7.312, -5.271), (1.502, 7.587, -5.271), (-1.43, 7.587, 2.725), (-1.43, 7.312, 2.725), (-1.43, 7.037, 2.725), (-1.43, 6.763, 2.725), (-1.43, 6.488, 2.725), (-1.43, 6.213, 2.725), (0.524, 7.587, -0.7636), (0.524, 7.312, -0.5231), (0.524, 7.037, -0.7636), (0.524, 6.763, -0.5231), (0.524, 6.488, -0.7636), (0.524, 6.213, -0.5231), (-0.3081, 7.587, 1.879), (-0.3081, 7.312, 2.12), (-0.3081, 7.037, 1.879), (-0.3081, 6.763, 2.12), (-0.3081, 6.488, 1.879), (-0.3081, 6.213, 2.12), (-0.4937, 7.587, 1.131), (-0.4937, 7.312, 1.131), (-0.4937, 7.037, 1.131), (-0.4937, 6.763, 1.131), (-0.4937, 6.488, 1.131), (-0.4937, 6.213, 1.131), (-1.36, 7.587, 3.641), (-1.36, 7.312, 3.641), (-1.36, 7.037, 3.641), (-1.36, 6.763, 3.641), (-1.36, 6.488, 3.641), (-1.36, 6.213, 3.641), (1.491, 7.587, -4.901), (1.491, 7.312, -4.66), (1.491, 7.037, -4.901), (1.491, 6.763, -4.66), (1.491, 6.488, -4.901), (1.491, 6.213, -4.66), (-0.8311, 7.587, 3.183), (-0.8311, 7.312, 3.183), (-0.8311, 7.037, 3.183), (-0.8311, 6.763, 3.423), (-0.8311, 6.488, 3.183), (-0.8311, 6.213, 3.423), (-0.9719, 7.587, 1.59), (-0.9719, 7.312, 1.59), (-0.9719, 7.037, 1.59), (-0.9719, 6.763, 1.59), (-0.9719, 6.488, 1.59), (-0.9719, 6.213, 1.59), (-1.123, 7.587, 1.963), (-1.123, 7.312, 1.963), (-1.123, 7.037, 1.963), (-1.123, 6.763, 1.963), (-1.123, 6.488, 1.963), (-1.123, 6.213, 1.963), (-0.9818, 7.587, 3.556), (-0.9818, 7.312, 3.556), (-0.9818, 7.037, 3.556), (-0.9818, 6.763, 3.796), (-0.9818, 6.488, 3.556), (-0.9818, 6.213, 3.796), (-1.289, 8.097, 4.558), (0.3384, 8.097, -1.511), (1.432, 8.097, -5.562), (1.502, 8.097, -5.271), (-1.43, 8.097, 2.725), (0.524, 8.097, -0.7636), (-0.3081, 8.097, 1.879), (-0.4937, 8.097, 1.131), (-1.36, 8.097, 3.641), (1.491, 8.097, -4.901), (-1.43, 8.097, -39.03), (-0.9719, 8.097, 1.59), (-0.9719, 8.097, -39.03), (-0.8311, 8.097, 3.183), (-1.43, 8.097, -7.567), (-0.9719, 8.097, -8.419), (-0.9719, 8.097, -6.64), (-1.43, 8.097, -5.737), (0.7894, 8.097, -2.242), (0.4998, 8.097, -1.562), (-1.43, 8.097, -30.82), (-1.43, 8.097, -32.05), (-0.9719, 8.097, -30.89), (-0.9719, 8.097, -32.08), (-1.123, 8.097, -39.03), (-0.9818, 8.097, 3.556)], [], [(586, 5, 0, 582), (8, 32, 166, 169), (585, 8, 2, 579), (603, 187, 1, 578), (583, 3, 7, 584), (601, 590, 38, 180), (183, 0, 161, 219), (379, 9, 16, 387), (2, 8, 169, 165), (14, 15, 174, 173), (5, 1, 167, 160), (578, 1, 5, 586), (398, 19, 17, 396), (387, 16, 19, 398), (579, 2, 15, 580), (7, 3, 163, 162), (505, 21, 27, 511), (587, 28, 29, 581), (581, 29, 27, 580), (499, 20, 26, 542), (583, 23, 28, 587), (560, 36, 25, 536), (524, 23, 24, 530), (572, 185, 20, 499), (536, 25, 21, 505), (542, 26, 22, 518), (225, 176, 31, 190), (599, 181, 30, 588), (585, 25, 36, 589), (602, 186, 38, 590), (530, 24, 37, 554), (566, 189, 36, 560), (18, 14, 173, 170), (187, 33, 168, 221), (223, 180, 38, 186), (584, 7, 33, 591), (469, 191, 63, 459), (214, 132, 121, 207), (434, 45, 61, 454), (476, 44, 60, 484), (444, 49, 41, 424), (478, 48, 40, 474), (439, 47, 54, 413), (477, 46, 55, 481), (464, 193, 52, 408), (493, 194, 53, 480), (429, 43, 45, 434), (475, 42, 44, 476), (459, 63, 47, 439), (485, 62, 46, 477), (408, 52, 49, 444), (480, 53, 48, 478), (413, 54, 56, 418), (481, 55, 57, 482), (553, 50, 59, 512), (479, 51, 58, 483), (512, 59, 57, 506), (483, 58, 56, 482), (529, 42, 50, 553), (475, 43, 51, 479), (327, 82, 84, 331), (82, 83, 85, 84), (323, 80, 73, 352), (80, 81, 72, 73), (364, 79, 71, 348), (79, 78, 70, 71), (340, 67, 69, 344), (67, 66, 68, 69), (372, 195, 80, 323), (195, 196, 81, 80), (348, 71, 82, 327), (71, 70, 83, 82), (352, 73, 65, 336), (73, 72, 64, 65), (344, 69, 77, 360), (69, 68, 76, 77), (368, 197, 79, 364), (212, 128, 118, 206), (453, 74, 87, 419), (74, 75, 86, 87), (419, 87, 85, 414), (87, 86, 84, 85), (433, 66, 74, 453), (66, 67, 75, 74), (402, 199, 103, 390), (210, 124, 113, 203), (380, 93, 101, 388), (93, 92, 100, 101), (384, 97, 89, 376), (97, 96, 88, 89), (382, 95, 106, 395), (95, 94, 107, 106), (400, 201, 104, 393), (201, 202, 105, 104), (378, 91, 93, 380), (91, 90, 92, 93), (390, 103, 95, 382), (103, 102, 94, 95), (393, 104, 97, 384), (104, 105, 96, 97), (395, 106, 108, 397), (106, 107, 109, 108), (359, 98, 111, 332), (98, 99, 110, 111), (332, 111, 109, 328), (111, 110, 108, 109), (343, 90, 98, 359), (90, 91, 99, 98), (492, 204, 114, 487), (205, 206, 118, 119), (207, 208, 122, 123), (489, 126, 112, 486), (209, 127, 114, 204), (130, 129, 116, 117), (131, 119, 147, 152), (132, 134, 120, 121), (213, 135, 122, 208), (488, 125, 154, 491), (142, 138, 157, 156), (211, 130, 117, 205), (485, 63, 125, 488), (192, 62, 127, 209), (474, 40, 126, 489), (191, 41, 124, 210), (197, 65, 130, 211), (78, 79, 131, 128), (65, 64, 129, 130), (198, 78, 128, 212), (102, 103, 133, 135), (200, 102, 135, 213), (89, 88, 134, 132), (199, 89, 132, 214), (218, 143, 139, 215), (595, 140, 136, 592), (217, 141, 137, 216), (119, 118, 146, 147), (589, 594, 143, 32), (189, 22, 141, 217), (582, 0, 140, 595), (183, 32, 143, 218), (150, 152, 147, 146), (153, 155, 149, 148), (491, 154, 145, 490), (597, 596, 159, 158), (139, 143, 158, 159), (118, 128, 150, 146), (135, 133, 155, 153), (128, 131, 152, 150), (594, 142, 156, 597), (122, 135, 153, 148), (487, 114, 144, 490), (123, 122, 148, 149), (125, 115, 145, 154), (593, 139, 159, 596), (133, 123, 149, 155), (114, 127, 151, 144), (171, 164, 165, 169), (164, 163, 170, 173), (172, 171, 169, 166), (168, 162, 171, 172), (162, 163, 164, 171), (165, 164, 173, 174), (221, 168, 172, 220), (220, 172, 166, 219), (15, 2, 165, 174), (3, 18, 170, 163), (0, 5, 160, 161), (33, 7, 162, 168), (215, 139, 179, 222), (222, 179, 180, 223), (592, 136, 182, 598), (598, 182, 181, 599), (216, 137, 175, 224), (225, 224, 228, 229), (593, 600, 179, 139), (600, 601, 180, 179), (177, 224, 225, 178), (138, 216, 224, 177), (182, 222, 223, 181), (136, 215, 222, 182), (160, 220, 219, 161), (167, 221, 220, 160), (0, 183, 218, 140), (36, 189, 217, 142), (142, 217, 216, 138), (140, 218, 215, 136), (103, 199, 214, 133), (88, 200, 213, 134), (64, 198, 212, 129), (79, 197, 211, 131), (63, 191, 210, 125), (40, 192, 209, 126), (131, 211, 205, 119), (134, 213, 208, 120), (126, 209, 204, 112), (121, 120, 208, 207), (117, 116, 206, 205), (486, 112, 204, 492), (101, 100, 202, 201), (388, 101, 201, 400), (125, 210, 203, 115), (376, 89, 199, 402), (129, 212, 206, 116), (336, 65, 197, 368), (77, 76, 196, 195), (360, 77, 195, 372), (484, 60, 194, 493), (454, 61, 193, 464), (133, 214, 207, 123), (424, 41, 191, 469), (181, 223, 186, 30), (1, 187, 221, 167), (518, 22, 189, 566), (588, 30, 186, 602), (178, 225, 190, 39), (554, 37, 185, 572), (32, 183, 219, 166), (591, 33, 187, 603), (258, 264, 292, 291), (224, 175, 226, 228), (176, 225, 229, 227), (175, 176, 227, 226), (232, 230, 231, 233), (230, 246, 286, 282), (230, 232, 247, 246), (232, 236, 249, 247), (298, 299, 236, 237), (232, 233, 237, 236), (229, 228, 234, 235), (227, 229, 239, 238), (301, 300, 241, 240), (300, 239, 242, 302), (237, 233, 241, 243), (298, 237, 243, 302), (229, 235, 242, 239), (233, 231, 240, 241), (248, 245, 251, 254), (246, 247, 253, 252), (256, 250, 289, 290), (228, 226, 244, 245), (234, 228, 245, 248), (299, 234, 248, 303), (253, 255, 261, 259), (251, 250, 256, 257), (303, 248, 254, 304), (268, 262, 293, 295), (245, 244, 250, 251), (247, 249, 255, 253), (305, 260, 266, 306), (260, 257, 263, 266), (252, 253, 259, 258), (254, 251, 257, 260), (304, 254, 260, 305), (301, 240, 284, 313), (264, 265, 271, 270), (265, 267, 273, 271), (252, 258, 291, 288), (257, 256, 262, 263), (259, 261, 267, 265), (258, 259, 265, 264), (307, 272, 278, 310), (272, 269, 275, 278), (266, 263, 269, 272), (306, 266, 272, 307), (246, 252, 288, 286), (263, 262, 268, 269), (309, 277, 279, 310), (309, 308, 276, 277), (264, 270, 294, 292), (269, 268, 274, 275), (271, 273, 279, 277), (270, 271, 277, 276), (311, 281, 285, 313), (312, 311, 283, 282), (312, 282, 286, 314), (314, 286, 288, 315), (315, 288, 291, 316), (316, 291, 292, 317), (317, 292, 294, 318), (318, 294, 296, 319), (250, 244, 287, 289), (226, 227, 281, 280), (244, 226, 280, 287), (262, 256, 290, 293), (231, 230, 282, 283), (270, 276, 296, 294), (227, 238, 285, 281), (308, 274, 297, 319), (274, 268, 295, 297), (240, 231, 283, 284), (276, 308, 319, 296), (295, 318, 319, 297), (293, 317, 318, 295), (290, 316, 317, 293), (289, 315, 316, 290), (287, 314, 315, 289), (280, 312, 314, 287), (280, 281, 311, 312), (283, 311, 313, 284), (275, 274, 308, 309), (275, 309, 310, 278), (267, 306, 307, 273), (273, 307, 310, 279), (238, 301, 313, 285), (255, 304, 305, 261), (261, 305, 306, 267), (249, 303, 304, 255), (236, 299, 303, 249), (235, 298, 302, 242), (241, 300, 302, 243), (238, 239, 300, 301), (235, 234, 299, 298), (100, 363, 375, 202), (363, 362, 374, 375), (362, 361, 373, 374), (361, 360, 372, 373), (88, 339, 371, 200), (339, 338, 370, 371), (338, 337, 369, 370), (337, 336, 368, 369), (67, 340, 356, 75), (340, 341, 357, 356), (341, 342, 358, 357), (342, 343, 359, 358), (86, 335, 331, 84), (335, 334, 330, 331), (334, 333, 329, 330), (333, 332, 328, 329), (75, 356, 335, 86), (356, 357, 334, 335), (357, 358, 333, 334), (358, 359, 332, 333), (200, 371, 367, 102), (371, 370, 366, 367), (370, 369, 365, 366), (369, 368, 364, 365), (92, 347, 363, 100), (347, 346, 362, 363), (346, 345, 361, 362), (345, 344, 360, 361), (96, 355, 339, 88), (355, 354, 338, 339), (354, 353, 337, 338), (353, 352, 336, 337), (94, 351, 324, 107), (351, 350, 325, 324), (350, 349, 326, 325), (349, 348, 327, 326), (202, 375, 320, 105), (375, 374, 321, 320), (374, 373, 322, 321), (373, 372, 323, 322), (90, 343, 347, 92), (343, 342, 346, 347), (342, 341, 345, 346), (341, 340, 344, 345), (102, 367, 351, 94), (367, 366, 350, 351), (366, 365, 349, 350), (365, 364, 348, 349), (105, 320, 355, 96), (320, 321, 354, 355), (321, 322, 353, 354), (322, 323, 352, 353), (107, 324, 328, 109), (324, 325, 329, 328), (325, 326, 330, 329), (326, 327, 331, 330), (6, 377, 403, 188), (377, 376, 402, 403), (34, 389, 401, 184), (389, 388, 400, 401), (10, 394, 396, 17), (394, 395, 397, 396), (4, 392, 385, 13), (392, 393, 384, 385), (35, 391, 383, 12), (391, 390, 382, 383), (9, 379, 381, 11), (379, 378, 380, 381), (184, 401, 392, 4), (401, 400, 393, 392), (12, 383, 394, 10), (383, 382, 395, 394), (13, 385, 377, 6), (385, 384, 376, 377), (11, 381, 389, 34), (381, 380, 388, 389), (188, 403, 391, 35), (403, 402, 390, 391), (99, 386, 399, 110), (386, 387, 398, 399), (110, 399, 397, 108), (399, 398, 396, 397), (91, 378, 386, 99), (378, 379, 387, 386), (64, 428, 473, 198), (428, 427, 472, 473), (427, 426, 471, 472), (426, 425, 470, 471), (425, 424, 469, 470), (76, 458, 468, 196), (458, 457, 467, 468), (457, 456, 466, 467), (456, 455, 465, 466), (455, 454, 464, 465), (43, 429, 449, 51), (429, 430, 450, 449), (430, 431, 451, 450), (431, 432, 452, 451), (432, 433, 453, 452), (58, 423, 418, 56), (423, 422, 417, 418), (422, 421, 416, 417), (421, 420, 415, 416), (420, 419, 414, 415), (51, 449, 423, 58), (449, 450, 422, 423), (450, 451, 421, 422), (451, 452, 420, 421), (452, 453, 419, 420), (83, 409, 414, 85), (409, 410, 415, 414), (410, 411, 416, 415), (411, 412, 417, 416), (412, 413, 418, 417), (81, 404, 448, 72), (404, 405, 447, 448), (405, 406, 446, 447), (406, 407, 445, 446), (407, 408, 444, 445), (78, 463, 443, 70), (463, 462, 442, 443), (462, 461, 441, 442), (461, 460, 440, 441), (460, 459, 439, 440), (66, 433, 438, 68), (433, 432, 437, 438), (432, 431, 436, 437), (431, 430, 435, 436), (430, 429, 434, 435), (196, 468, 404, 81), (468, 467, 405, 404), (467, 466, 406, 405), (466, 465, 407, 406), (465, 464, 408, 407), (70, 443, 409, 83), (443, 442, 410, 409), (442, 441, 411, 410), (441, 440, 412, 411), (440, 439, 413, 412), (72, 448, 428, 64), (448, 447, 427, 428), (447, 446, 426, 427), (446, 445, 425, 426), (445, 444, 424, 425), (68, 438, 458, 76), (438, 437, 457, 458), (437, 436, 456, 457), (436, 435, 455, 456), (435, 434, 454, 455), (198, 473, 463, 78), (473, 472, 462, 463), (472, 471, 461, 462), (471, 470, 460, 461), (470, 469, 459, 460), (61, 484, 493, 193), (113, 486, 492, 203), (115, 487, 490, 145), (151, 491, 490, 144), (41, 474, 489, 124), (62, 485, 488, 127), (127, 488, 491, 151), (124, 489, 486, 113), (203, 492, 487, 115), (42, 475, 479, 50), (59, 483, 482, 57), (50, 479, 483, 59), (54, 481, 482, 56), (52, 480, 478, 49), (63, 485, 477, 47), (43, 475, 476, 45), (193, 493, 480, 52), (47, 477, 481, 54), (49, 478, 474, 41), (45, 476, 484, 61), (60, 559, 577, 194), (559, 558, 576, 577), (558, 557, 575, 576), (557, 556, 574, 575), (556, 555, 573, 574), (555, 554, 572, 573), (40, 523, 571, 192), (523, 522, 570, 571), (522, 521, 569, 570), (521, 520, 568, 569), (520, 519, 567, 568), (519, 518, 566, 567), (23, 524, 548, 28), (524, 525, 549, 548), (525, 526, 550, 549), (526, 527, 551, 550), (527, 528, 552, 551), (528, 529, 553, 552), (29, 517, 511, 27), (517, 516, 510, 511), (516, 515, 509, 510), (515, 514, 508, 509), (514, 513, 507, 508), (513, 512, 506, 507), (28, 548, 517, 29), (548, 549, 516, 517), (549, 550, 515, 516), (550, 551, 514, 515), (551, 552, 513, 514), (552, 553, 512, 513), (192, 571, 565, 62), (571, 570, 564, 565), (570, 569, 563, 564), (569, 568, 562, 563), (568, 567, 561, 562), (567, 566, 560, 561), (44, 535, 559, 60), (535, 534, 558, 559), (534, 533, 557, 558), (533, 532, 556, 557), (532, 531, 555, 556), (531, 530, 554, 555), (48, 547, 523, 40), (547, 546, 522, 523), (546, 545, 521, 522), (545, 544, 520, 521), (544, 543, 519, 520), (543, 542, 518, 519), (46, 541, 500, 55), (541, 540, 501, 500), (540, 539, 502, 501), (539, 538, 503, 502), (538, 537, 504, 503), (537, 536, 505, 504), (194, 577, 494, 53), (577, 576, 495, 494), (576, 575, 496, 495), (575, 574, 497, 496), (574, 573, 498, 497), (573, 572, 499, 498), (42, 529, 535, 44), (529, 528, 534, 535), (528, 527, 533, 534), (527, 526, 532, 533), (526, 525, 531, 532), (525, 524, 530, 531), (62, 565, 541, 46), (565, 564, 540, 541), (564, 563, 539, 540), (563, 562, 538, 539), (562, 561, 537, 538), (561, 560, 536, 537), (53, 494, 547, 48), (494, 495, 546, 547), (495, 496, 545, 546), (496, 497, 544, 545), (497, 498, 543, 544), (498, 499, 542, 543), (55, 500, 506, 57), (500, 501, 507, 506), (501, 502, 508, 507), (502, 503, 509, 508), (503, 504, 510, 509), (504, 505, 511, 510), (37, 591, 603, 185), (31, 588, 602, 190), (177, 178, 601, 600), (138, 177, 600, 593), (175, 598, 599, 176), (137, 592, 598, 175), (138, 593, 596, 157), (143, 594, 597, 158), (156, 157, 596, 597), (22, 582, 595, 141), (36, 142, 594, 589), (141, 595, 592, 137), (24, 584, 591, 37), (190, 602, 590, 39), (8, 585, 589, 32), (176, 599, 588, 31), (3, 583, 587, 18), (14, 581, 580, 15), (18, 587, 581, 14), (21, 579, 580, 27), (20, 578, 586, 26), (178, 39, 590, 601), (23, 583, 584, 24), (185, 603, 578, 20), (25, 585, 579, 21), (26, 586, 582, 22)])
me_cube_001.use_remesh_preserve_volume = False
me_cube_001.use_remesh_preserve_attributes = False
me_cube_001.use_mirror_vertex_groups = False
me_cube_001.update()
me_cube = bpy.data.meshes.new('Cube')
me_cube.from_pydata([(1.0, 1.0, -1.0), (1.0, 0.1705, -1.0), (0.297, 0.1705, -1.0), (0.297, -0.1495, -1.0), (0.297, -0.1705, -1.0), (1.0, -0.1705, -1.0), (1.0, -1.0, -1.0), (-1.0, -1.0, -1.0), (-1.0, 1.0, -1.0), (1.0, 1.0, 0.8718), (-1.0, 1.0, 0.8718), (1.0, -1.0, 0.8718), (1.0, -0.1705, -0.6815), (1.0, -0.1705, -0.6223), (1.0, -0.1705, 0.09327), (1.0, -0.1576, 0.1988), (1.0, -0.1259, 0.29), (1.0, -0.0884, 0.3491), (1.0, -0.04975, 0.3711), (1.0, -0.0001279, 0.3735), (1.0, 0.0001279, 0.3735), (1.0, 0.04975, 0.3711), (1.0, 0.0884, 0.3491), (1.0, 0.1259, 0.29), (1.0, 0.1576, 0.1988), (1.0, 0.1705, 0.09327), (1.0, 0.1705, -0.6223), (1.0, 0.1705, -0.6815), (-1.0, -1.0, 0.8718), (-1.0, 1.0, 1.075), (1.0, 1.0, 1.075), (1.0, -1.0, 1.075), (-1.0, -1.0, 1.075), (-1.034, 1.029, 1.074), (1.034, 1.029, 1.074), (1.034, -1.029, 1.074), (-1.034, -1.029, 1.074), (-1.034, 1.029, 1.128), (1.034, 1.029, 1.128), (1.034, -1.029, 1.128), (-1.034, -1.029, 1.128), (-1.0, 1.0, 1.127), (1.0, 1.0, 1.127), (1.0, -1.0, 1.127), (-1.0, -1.0, 1.127), (-0.9584, 0.9668, 1.127), (0.9584, 0.9668, 1.127), (0.9584, -0.9668, 1.127), (-0.9584, -0.9668, 1.127), (-0.9584, 0.9668, 0.8718), (0.9584, 0.9668, 0.8718), (0.9584, -0.9668, 0.8718), (-0.9584, -0.9668, 0.8718), (0.298, 0.1705, -0.6653), (0.298, -0.1705, -0.6653), (0.298, 0.1705, -0.6061), (0.298, -0.1705, -0.6061), (0.3024, 0.1705, 0.1094), (0.3024, -0.1705, 0.1094), (0.3036, 0.1576, 0.2149), (0.3036, -0.1576, 0.2149), (0.3046, 0.1259, 0.3061), (0.3046, -0.1259, 0.3061), (0.3071, -0.0001279, 0.3896), (0.3056, 0.0884, 0.3651), (0.3056, -0.0884, 0.3651), (0.3065, 0.04975, 0.3872), (0.3065, -0.04975, 0.3872), (0.3071, 0.0001279, 0.3896)], [], [(0, 1, 2, 3, 4, 5, 6, 7, 8), (9, 0, 8, 10), (0, 9, 11, 6, 5, 12, 13, 14, 15, 16, 17, 18, 19, 20, 21, 22, 23, 24, 25, 26, 27, 1), (6, 11, 28, 7), (7, 28, 10, 8), (9, 10, 29, 30), (11, 9, 30, 31), (28, 11, 31, 32), (10, 28, 32, 29), (30, 29, 33, 34), (31, 30, 34, 35), (32, 31, 35, 36), (29, 32, 36, 33), (34, 33, 37, 38), (35, 34, 38, 39), (36, 35, 39, 40), (33, 36, 40, 37), (41, 42, 38, 37), (42, 43, 39, 38), (43, 44, 40, 39), (44, 41, 37, 40), (42, 41, 45, 46), (43, 42, 46, 47), (44, 43, 47, 48), (41, 44, 48, 45), (46, 45, 49, 50), (47, 46, 50, 51), (48, 47, 51, 52), (45, 48, 52, 49), (50, 49, 52, 51), (3, 2, 53), (2, 1, 27, 53), (12, 5, 4, 54), (27, 26, 55, 53), (13, 12, 54, 56), (26, 25, 57, 55), (14, 13, 56, 58), (59, 61, 64, 66, 68, 63, 67, 65, 62, 60, 58, 56, 54, 4, 3, 53, 55, 57), (25, 24, 59, 57), (15, 14, 58, 60), (24, 23, 61, 59), (16, 15, 60, 62), (23, 22, 64, 61), (17, 16, 62, 65), (22, 21, 66, 64), (18, 17, 65, 67), (21, 20, 68, 66), (19, 18, 67, 63), (20, 19, 63, 68)])
me_cube.materials.append(mat_material)
me_cube.use_remesh_preserve_volume = False
me_cube.use_remesh_preserve_attributes = False
me_cube.use_mirror_vertex_groups = False
me_cube.update()

# ---- objects
ob_cylinder = bpy.data.objects.new('Cylinder', me_cylinder)
ob_cube_005 = bpy.data.objects.new('Cube.005', me_cube_006)
ob_cube_006 = bpy.data.objects.new('Cube.006', me_cube_007)
ob_cube_003 = bpy.data.objects.new('Cube.003', me_cube_004)
ob_cube_004 = bpy.data.objects.new('Cube.004', me_cube_005)
ob_cube_002 = bpy.data.objects.new('Cube.002', me_cube_002)
ob_cube_001 = bpy.data.objects.new('Cube.001', me_cube_001)
ob_cube = bpy.data.objects.new('Cube', me_cube)
ob_lamp = bpy.data.objects.new('Lamp', light_lamp)
ob_camera = bpy.data.objects.new('Camera', cam_camera)

# ---- transforms, parenting, visibility, modifiers, constraints
ob_cylinder.location = (2.456, 0.0, 1.371)
ob_cylinder.rotation_euler = (-0.0, -4.712, 0.0)
ob_cylinder.scale = (0.5572, 1.0, -0.02801)
ob_cylinder.lineart.crease_threshold = 0.0
ob_cube_005.location = (1.868, -1.351, -0.1309)
ob_cube_005.scale = (0.02173, 0.4269, 0.434)
ob_cube_005.lineart.crease_threshold = 0.0
_m = ob_cube_005.modifiers.new('Mirror', 'MIRROR')
_m.use_axis = (False, True, False)
ob_cube_006.parent = ob_cube_005
ob_cube_006.matrix_parent_inverse = Matrix(((46.03, 0.0, 0.0, -115.7), (-1.192e-07, 2.342, 0.0, -3.152), (0.0, 0.0, 2.304, 0.3017), (0.0, 0.0, 0.0, 1.0)))
ob_cube_006.location = (2.514, 1.346, -0.1309)
ob_cube_006.scale = (0.02173, 0.4269, 0.434)
ob_cube_006.lineart.crease_threshold = 0.0
ob_cube_003.location = (1.868, 1.346, -0.1309)
ob_cube_003.scale = (0.02173, 0.4269, 0.434)
ob_cube_003.lineart.crease_threshold = 0.0
_m = ob_cube_003.modifiers.new('Mirror', 'MIRROR')
_m.use_axis = (False, True, False)
ob_cube_004.parent = ob_cube_003
ob_cube_004.matrix_parent_inverse = Matrix(((46.03, 0.0, 0.0, -115.7), (-1.192e-07, 2.342, 0.0, -3.152), (0.0, 0.0, 2.304, 0.3017), (0.0, 0.0, 0.0, 1.0)))
ob_cube_004.location = (2.514, 1.346, -0.1309)
ob_cube_004.scale = (0.02173, 0.4269, 0.434)
ob_cube_004.lineart.crease_threshold = 0.0
ob_cube_002.location = (2.235, 0.0, 0.8946)
ob_cube_002.scale = (0.2792, 0.2792, 0.04918)
ob_cube_002.hide_viewport = True
ob_cube_002.lineart.crease_threshold = 0.0
ob_cube_001.location = (2.235, 0.0, 0.8946)
ob_cube_001.scale = (0.2792, 0.2792, 0.04918)
ob_cube_001.lineart.crease_threshold = 0.0
_m = ob_cube_001.modifiers.new('Mirror', 'MIRROR')
_m.use_axis = (False, True, False)
ob_cube.location = (0.0, 0.0, 0.0)
ob_cube.scale = (1.887, 2.327, 1.0)
ob_cube.lock_rotations_4d = False
ob_cube.empty_display_type = 'ARROWS'
ob_cube.lineart.crease_threshold = 0.0
ob_lamp.location = (4.076, 1.005, 5.904)
ob_lamp.rotation_euler = (0.6503, 0.05522, 1.866)
ob_lamp.lock_rotations_4d = False
ob_lamp.empty_display_type = 'ARROWS'
ob_lamp.color = (0.0, 0.0, 0.0, 0.0)
ob_lamp.lineart.crease_threshold = 0.0
ob_camera.location = (7.481, -6.508, 5.344)
ob_camera.rotation_euler = (1.109, 0.01082, 0.8149)
ob_camera.lock_rotations_4d = False
ob_camera.empty_display_type = 'ARROWS'
ob_camera.color = (0.0, 0.0, 0.0, 0.0)
ob_camera.display_type = 'WIRE'
ob_camera.lineart.crease_threshold = 0.0

# ---- collection membership
col_collection_1.objects.link(ob_cylinder)
col_collection_1.objects.link(ob_cube_005)
col_collection_1.objects.link(ob_cube_006)
col_collection_1.objects.link(ob_cube_003)
col_collection_1.objects.link(ob_cube_004)
col_collection_1.objects.link(ob_cube_002)
col_collection_1.objects.link(ob_cube_001)
col_collection_1.objects.link(ob_cube)
col_collection_1.objects.link(ob_lamp)
col_collection_1.objects.link(ob_camera)

# ---- scene / render settings (as saved in the file)
scene.camera = ob_camera
scene.frame_start = 1; scene.frame_end = 250; scene.frame_set(1)
scene.render.engine = 'BLENDER_EEVEE_NEXT'
scene.render.resolution_percentage = 50
scene.render.dither_intensity = 0.0
scene.cycles.use_denoising = False
scene.cycles.samples = 128
scene.cycles.sampling_pattern = 'TABULATED_SOBOL'
scene.cycles.light_sampling_threshold = 0.0
scene.cycles.use_adaptive_sampling = False
scene.cycles.use_light_tree = False
scene.cycles.blur_glossy = 0.0
scene.cycles.sample_clamp_indirect = 0.0
scene.view_settings.view_transform = 'Standard'
bpy.context.view_layer.update()
